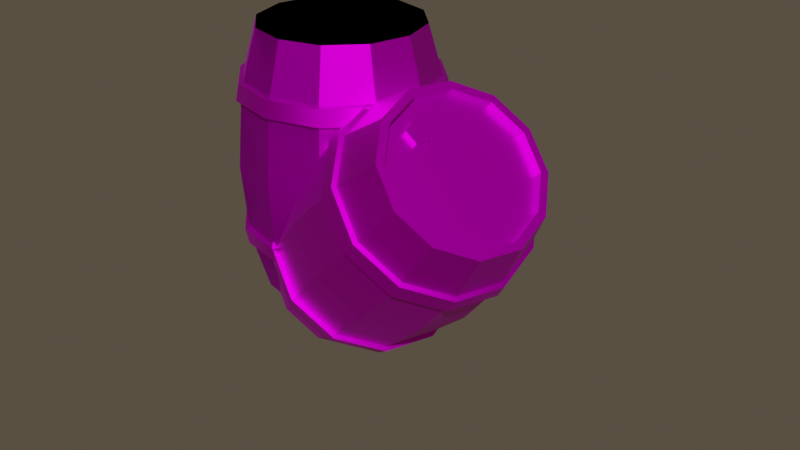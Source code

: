 # Source: barrel.blend  (saved by Blender 3.6.13; exported with 4.5.12 LTS)
import bpy
from mathutils import Matrix  # noqa: F401  (used for matrix-valued properties, if any)

bpy.ops.wm.read_factory_settings(use_empty=True)
scene = bpy.context.scene
scene.name = 'Scene'

# ---- collections
col_collection = bpy.data.collections.new('Collection'); scene.collection.children.link(col_collection)

# ---- images (referenced by path relative to the original .blend; pixels are not part of the script)
import os
ASSET_DIR = os.environ.get("B2B_ASSET_DIR", "")  # directory of the original .blend (textures are referenced by path, not embedded)
HERE = os.path.dirname(os.path.abspath(__file__))  # packed textures are extracted next to this script under _unpacked/

def load_image(name, relpath, width, height, colorspace="sRGB"):
    """Load a texture the original file referenced (path relative to the .blend, or extracted next to this script)."""
    p = next((c for c in (os.path.join(HERE, relpath), os.path.join(ASSET_DIR, relpath)) if relpath and os.path.exists(c)), "")
    if p:
        img = bpy.data.images.load(p, check_existing=True)
        img.name = name
    else:  # same state as the original file: an image datablock whose file is absent (Cycles renders it pink)
        img = bpy.data.images.new(name, width, height)
        img.source = "FILE"
        img.filepath = "//" + (relpath or name)
    img.colorspace_settings.name = colorspace
    return img
img_screenshot_2024_01_27_200926_png = load_image('Screenshot 2024-01-27 200926.png', 'Screenshot 2024-01-27 200926.png', 1024, 1024, 'sRGB')
img_metallic_png = load_image('METALLIC.png', 'METALLIC.png', 1024, 1024, 'sRGB')
img_screenshot_2024_01_27_200926_png_002 = load_image('Screenshot 2024-01-27 200926.png.002', 'Screenshot 2024-01-27 200926.png', 1024, 1024, 'sRGB')
img_metallic_png_002 = load_image('METALLIC.png.002', 'METALLIC.png', 1024, 1024, 'sRGB')
img_screenshot_2024_01_27_200926_png_004 = load_image('Screenshot 2024-01-27 200926.png.004', 'Screenshot 2024-01-27 200926.png', 1024, 1024, 'sRGB')
img_metallic_png_004 = load_image('METALLIC.png.004', 'METALLIC.png', 1024, 1024, 'sRGB')

# ---- materials (node trees are filled in below, after node groups)
mat_material_001 = bpy.data.materials.new('Material.001')
mat_material_001.use_transparent_shadow = False
mat_material_003 = bpy.data.materials.new('Material.003')
mat_material_003.use_transparent_shadow = False
mat_material_005 = bpy.data.materials.new('Material.005')
mat_material_005.use_transparent_shadow = False

# ---- node groups
ng_auto_smooth = bpy.data.node_groups.new('Auto Smooth', 'GeometryNodeTree')
_s = ng_auto_smooth.interface.new_socket(name='Geometry', in_out='OUTPUT', socket_type='NodeSocketGeometry')
_s = ng_auto_smooth.interface.new_socket(name='Geometry', in_out='INPUT', socket_type='NodeSocketGeometry')
_s = ng_auto_smooth.interface.new_socket(name='Angle', in_out='INPUT', socket_type='NodeSocketFloat')
_s.subtype = 'ANGLE'
_s.min_value = 0.0
_s.max_value = 3.142
ng_auto_smooth.is_modifier = True
_N = ng_auto_smooth.nodes; _L = ng_auto_smooth.links
n0 = _N.new('NodeGroupOutput'); n0.name = 'Group Output'; n0.location = (480, -100)
n1 = _N.new('NodeGroupInput'); n1.name = 'Group Input'; n1.location = (-420, -300)
n2 = _N.new('NodeGroupInput'); n2.name = 'Group Input.001'; n2.location = (-60, -100)
n3 = _N.new('GeometryNodeSetShadeSmooth'); n3.name = 'Set Shade Smooth'; n3.location = (120, -100)
n3.domain = 'EDGE'
n4 = _N.new('GeometryNodeSetShadeSmooth'); n4.name = 'Set Shade Smooth.001'; n4.location = (300, -100)
n5 = _N.new('GeometryNodeInputMeshEdgeAngle'); n5.name = 'Edge Angle'; n5.location = (-420, -220)
n6 = _N.new('GeometryNodeInputEdgeSmooth'); n6.name = 'Is Edge Smooth'; n6.location = (-60, -160)
n7 = _N.new('GeometryNodeInputShadeSmooth'); n7.name = 'Is Face Smooth'; n7.location = (-240, -340)
n8 = _N.new('FunctionNodeBooleanMath'); n8.name = 'Boolean Math'; n8.location = (-60, -220)
n9 = _N.new('FunctionNodeCompare'); n9.name = 'Compare'; n9.location = (-240, -180)
n9.operation = 'LESS_EQUAL'
_L.new(n5.outputs[0], n9.inputs[0])
_L.new(n4.outputs[0], n0.inputs[0])
_L.new(n1.outputs[1], n9.inputs[1])
_L.new(n9.outputs[0], n8.inputs[0])
_L.new(n7.outputs[0], n8.inputs[1])
_L.new(n2.outputs[0], n3.inputs[0])
_L.new(n6.outputs[0], n3.inputs[1])
_L.new(n3.outputs[0], n4.inputs[0])
_L.new(n8.outputs[0], n3.inputs[2])
n0.is_active_output = True

# ---- material node trees
mat_material_001.use_nodes = True; mat_material_001.node_tree.nodes.clear()
_N = mat_material_001.node_tree.nodes; _L = mat_material_001.node_tree.links
n0 = _N.new('ShaderNodeBsdfPrincipled'); n0.name = 'Principled BSDF'; n0.location = (10, 300)
n0.distribution = 'GGX'
n0.subsurface_method = 'RANDOM_WALK_SKIN'
n0.inputs[3].default_value = 1.45
n0.inputs[27].default_value = (0.0, 0.0, 0.0, 1.0)
n0.inputs[28].default_value = 1.0
n1 = _N.new('ShaderNodeOutputMaterial'); n1.name = 'Material Output'; n1.location = (300, 300)
n2 = _N.new('ShaderNodeTexImage'); n2.name = 'Image Texture'; n2.location = (-280, 271)
n2.image = img_screenshot_2024_01_27_200926_png
n3 = _N.new('ShaderNodeTexImage'); n3.name = 'Image Texture.001'; n3.location = (-180, 213)
n3.image = img_metallic_png
n4 = _N.new('ShaderNodeTexImage'); n4.name = 'Image Texture.002'; n4.location = (-280, 39)
n5 = _N.new('ShaderNodeTexImage'); n5.name = 'Image Texture.003'; n5.location = (-280, 126)
_L.new(n0.outputs[0], n1.inputs[0])
_L.new(n2.outputs[0], n0.inputs[0])
_L.new(n5.outputs[1], n0.inputs[1])
n1.is_active_output = True
mat_material_003.use_nodes = True; mat_material_003.node_tree.nodes.clear()
_N = mat_material_003.node_tree.nodes; _L = mat_material_003.node_tree.links
n0 = _N.new('ShaderNodeBsdfPrincipled'); n0.name = 'Principled BSDF'; n0.location = (10, 300)
n0.distribution = 'GGX'
n0.subsurface_method = 'RANDOM_WALK_SKIN'
n0.inputs[3].default_value = 1.45
n0.inputs[27].default_value = (0.0, 0.0, 0.0, 1.0)
n0.inputs[28].default_value = 1.0
n1 = _N.new('ShaderNodeOutputMaterial'); n1.name = 'Material Output'; n1.location = (300, 300)
n2 = _N.new('ShaderNodeTexImage'); n2.name = 'Image Texture'; n2.location = (-280, 271)
n2.image = img_screenshot_2024_01_27_200926_png_002
n3 = _N.new('ShaderNodeTexImage'); n3.name = 'Image Texture.001'; n3.location = (-180, 213)
n3.image = img_metallic_png_002
n4 = _N.new('ShaderNodeTexImage'); n4.name = 'Image Texture.002'; n4.location = (-280, 39)
n5 = _N.new('ShaderNodeTexImage'); n5.name = 'Image Texture.003'; n5.location = (-280, 126)
_L.new(n0.outputs[0], n1.inputs[0])
_L.new(n2.outputs[0], n0.inputs[0])
_L.new(n5.outputs[1], n0.inputs[1])
n1.is_active_output = True
mat_material_005.use_nodes = True; mat_material_005.node_tree.nodes.clear()
_N = mat_material_005.node_tree.nodes; _L = mat_material_005.node_tree.links
n0 = _N.new('ShaderNodeBsdfPrincipled'); n0.name = 'Principled BSDF'; n0.location = (10, 300)
n0.distribution = 'GGX'
n0.subsurface_method = 'RANDOM_WALK_SKIN'
n0.inputs[3].default_value = 1.45
n0.inputs[27].default_value = (0.0, 0.0, 0.0, 1.0)
n0.inputs[28].default_value = 1.0
n1 = _N.new('ShaderNodeOutputMaterial'); n1.name = 'Material Output'; n1.location = (300, 300)
n2 = _N.new('ShaderNodeTexImage'); n2.name = 'Image Texture'; n2.location = (-280, 271)
n2.image = img_screenshot_2024_01_27_200926_png_004
n3 = _N.new('ShaderNodeTexImage'); n3.name = 'Image Texture.001'; n3.location = (-180, 213)
n3.image = img_metallic_png_004
n4 = _N.new('ShaderNodeTexImage'); n4.name = 'Image Texture.002'; n4.location = (-280, 39)
n5 = _N.new('ShaderNodeTexImage'); n5.name = 'Image Texture.003'; n5.location = (-280, 126)
_L.new(n0.outputs[0], n1.inputs[0])
_L.new(n2.outputs[0], n0.inputs[0])
_L.new(n5.outputs[1], n0.inputs[1])
n1.is_active_output = True

# ---- world
world_world = bpy.data.worlds.new('World'); scene.world = world_world
world_world.use_nodes = True; world_world.node_tree.nodes.clear()
_N = world_world.node_tree.nodes; _L = world_world.node_tree.links
n0 = _N.new('ShaderNodeOutputWorld'); n0.name = 'World Output'; n0.location = (300, 300)
n1 = _N.new('ShaderNodeBackground'); n1.name = 'Background'; n1.location = (10, 300)
n1.inputs[0].default_value = (0.8, 0.6432, 0.4598, 1.0)
n1.inputs[1].default_value = 0.1
_L.new(n1.outputs[0], n0.inputs[0])
n0.is_active_output = True
world_world.color = (0.05088, 0.05088, 0.05088)
world_world.use_sun_shadow = False
world_world.sun_shadow_jitter_overblur = 0.0

# ---- meshes
me_cylinder = bpy.data.meshes.new('Cylinder')
me_cylinder.from_pydata([(1.589e-07, 27.5, 90.0), (13.75, 23.82, 90.0), (23.82, 13.75, 90.0), (27.5, 1.589e-07, 90.0), (23.82, -13.75, 90.0), (13.75, -23.82, 90.0), (1.589e-07, -27.5, 90.0), (-13.75, -23.82, 90.0), (-23.82, -13.75, 90.0), (-27.5, 1.589e-07, 90.0), (-23.82, 13.75, 90.0), (-13.75, 23.82, 90.0), (2.981e-07, 35.19, 45.0), (-17.44, -30.21, 67.24), (-16.91, -29.28, 72.77), (17.6, 30.48, 45.0), (-30.21, -17.44, 67.24), (30.48, 17.6, 45.0), (-29.28, -16.91, 72.77), (35.19, 6.989e-08, 45.0), (-34.88, 1.315e-07, 67.24), (30.48, -17.6, 45.0), (-33.81, 1.439e-07, 72.77), (17.6, -30.48, 45.0), (-30.21, 17.44, 67.24), (2.981e-07, -35.19, 45.0), (-29.28, 16.91, 72.77), (-17.6, -30.48, 45.0), (1.637e-07, 34.88, 67.24), (-30.48, -17.6, 45.0), (1.443e-07, 33.81, 72.77), (-35.19, 6.989e-08, 45.0), (-17.44, 30.21, 67.24), (-30.48, 17.6, 45.0), (-16.91, 29.28, 72.77), (-17.6, 30.48, 45.0), (-16.15, 27.97, 73.15), (-16.68, 28.89, 66.9), (1.443e-07, 32.29, 73.15), (1.637e-07, 33.36, 66.9), (-27.97, 16.15, 73.15), (-28.89, 16.68, 66.9), (-32.29, 1.439e-07, 73.15), (-33.36, 1.315e-07, 66.9), (-27.97, -16.15, 73.15), (-28.89, -16.68, 66.9), (-16.15, -27.97, 73.15), (-16.68, -28.89, 66.9), (1.443e-07, -32.29, 73.15), (1.637e-07, -33.36, 66.9), (16.15, -27.97, 73.15), (16.68, -28.89, 66.9), (27.97, -16.15, 73.15), (28.89, -16.68, 66.9), (32.29, 1.439e-07, 73.15), (33.36, 1.315e-07, 66.9), (27.97, 16.15, 73.15), (28.89, 16.68, 66.9), (16.15, 27.97, 73.15), (16.68, 28.89, 66.9), (1.443e-07, -33.81, 72.77), (1.637e-07, -34.88, 67.24), (16.91, -29.28, 72.77), (17.44, -30.21, 67.24), (29.28, -16.91, 72.77), (30.21, -17.44, 67.24), (33.81, 1.439e-07, 72.77), (34.88, 1.315e-07, 67.24), (29.28, 16.91, 72.77), (30.21, 17.44, 67.24), (16.91, 29.28, 72.77), (17.44, 30.21, 67.24), (1.589e-07, 27.5, 90.0), (13.75, 23.82, 90.0), (23.82, 13.75, 90.0), (27.5, 1.589e-07, 90.0), (23.82, -13.75, 90.0), (13.75, -23.82, 90.0), (1.589e-07, -27.5, 90.0), (-13.75, -23.82, 90.0), (-23.82, -13.75, 90.0), (-27.5, 1.589e-07, 90.0), (-23.82, 13.75, 90.0), (-13.75, 23.82, 90.0), (1.589e-07, 27.5, 90.0), (13.75, 23.82, 90.0), (23.82, 13.75, 90.0), (27.5, 1.589e-07, 90.0), (23.82, -13.75, 90.0), (13.75, -23.82, 90.0), (1.589e-07, -27.5, 90.0), (-13.75, -23.82, 90.0), (-23.82, -13.75, 90.0), (-27.5, 1.589e-07, 90.0), (-23.82, 13.75, 90.0), (-13.75, 23.82, 90.0), (1.589e-07, 27.5, 90.0), (13.75, 23.82, 90.0), (23.82, 13.75, 90.0), (27.5, 1.589e-07, 90.0), (23.82, -13.75, 90.0), (13.75, -23.82, 90.0), (1.589e-07, -27.5, 90.0), (-13.75, -23.82, 90.0), (-23.82, -13.75, 90.0), (-27.5, 1.589e-07, 90.0), (-23.82, 13.75, 90.0), (-13.75, 23.82, 90.0), (1.589e-07, 27.5, 0.0), (13.75, 23.82, 0.0), (23.82, 13.75, 0.0), (27.5, 1.589e-07, 0.0), (23.82, -13.75, 0.0), (13.75, -23.82, 0.0), (1.589e-07, -27.5, 0.0), (-13.75, -23.82, 0.0), (-23.82, -13.75, 0.0), (-27.5, 1.589e-07, 0.0), (-23.82, 13.75, 0.0), (-13.75, 23.82, 0.0), (-17.44, -30.21, 22.76), (-16.91, -29.28, 17.23), (-30.21, -17.44, 22.76), (-29.28, -16.91, 17.23), (-34.88, 1.315e-07, 22.76), (-33.81, 1.439e-07, 17.23), (-30.21, 17.44, 22.76), (-29.28, 16.91, 17.23), (1.637e-07, 34.88, 22.76), (1.443e-07, 33.81, 17.23), (-17.44, 30.21, 22.76), (-16.91, 29.28, 17.23), (-16.15, 27.97, 16.85), (-16.68, 28.89, 23.1), (1.443e-07, 32.29, 16.85), (1.637e-07, 33.36, 23.1), (-27.97, 16.15, 16.85), (-28.89, 16.68, 23.1), (-32.29, 1.439e-07, 16.85), (-33.36, 1.315e-07, 23.1), (-27.97, -16.15, 16.85), (-28.89, -16.68, 23.1), (-16.15, -27.97, 16.85), (-16.68, -28.89, 23.1), (1.443e-07, -32.29, 16.85), (1.637e-07, -33.36, 23.1), (16.15, -27.97, 16.85), (16.68, -28.89, 23.1), (27.97, -16.15, 16.85), (28.89, -16.68, 23.1), (32.29, 1.439e-07, 16.85), (33.36, 1.315e-07, 23.1), (27.97, 16.15, 16.85), (28.89, 16.68, 23.1), (16.15, 27.97, 16.85), (16.68, 28.89, 23.1), (1.443e-07, -33.81, 17.23), (1.637e-07, -34.88, 22.76), (16.91, -29.28, 17.23), (17.44, -30.21, 22.76), (29.28, -16.91, 17.23), (30.21, -17.44, 22.76), (33.81, 1.439e-07, 17.23), (34.88, 1.315e-07, 22.76), (29.28, 16.91, 17.23), (30.21, 17.44, 22.76), (16.91, 29.28, 17.23), (17.44, 30.21, 22.76), (1.589e-07, 27.5, 0.0), (13.75, 23.82, 0.0), (23.82, 13.75, 0.0), (27.5, 1.589e-07, 0.0), (23.82, -13.75, 0.0), (13.75, -23.82, 0.0), (1.589e-07, -27.5, 0.0), (-13.75, -23.82, 0.0), (-23.82, -13.75, 0.0), (-27.5, 1.589e-07, 0.0), (-23.82, 13.75, 0.0), (-13.75, 23.82, 0.0), (1.589e-07, 27.5, 0.0), (13.75, 23.82, 0.0), (23.82, 13.75, 0.0), (27.5, 1.589e-07, 0.0), (23.82, -13.75, 0.0), (13.75, -23.82, 0.0), (1.589e-07, -27.5, 0.0), (-13.75, -23.82, 0.0), (-23.82, -13.75, 0.0), (-27.5, 1.589e-07, 0.0), (-23.82, 13.75, 0.0), (-13.75, 23.82, 0.0), (1.589e-07, 27.5, 0.0), (13.75, 23.82, 0.0), (23.82, 13.75, 0.0), (27.5, 1.589e-07, 0.0), (23.82, -13.75, 0.0), (13.75, -23.82, 0.0), (1.589e-07, -27.5, 0.0), (-13.75, -23.82, 0.0), (-23.82, -13.75, 0.0), (-27.5, 1.589e-07, 0.0), (-23.82, 13.75, 0.0), (-13.75, 23.82, 0.0), (21.51, -12.42, 2.647), (12.42, -21.51, 2.647), (1.436e-07, -24.84, 2.647), (-12.42, -21.51, 2.647), (-21.51, -12.42, 2.647)], [], [(28, 30, 70, 71), (44, 42, 22, 18), (51, 53, 65, 63), (36, 38, 30, 34), (58, 56, 68, 70), (43, 45, 16, 20), (50, 48, 60, 62), (57, 59, 71, 69), (42, 40, 26, 22), (49, 51, 63, 61), (56, 54, 66, 68), (41, 43, 20, 24), (59, 39, 28, 71), (32, 34, 30, 28), (24, 26, 34, 32), (20, 22, 26, 24), (16, 18, 22, 20), (13, 14, 18, 16), (61, 60, 14, 13), (63, 62, 60, 61), (65, 64, 62, 63), (67, 66, 64, 65), (69, 68, 66, 67), (71, 70, 68, 69), (36, 11, 0, 38), (33, 41, 37, 35), (38, 0, 1, 58), (35, 37, 39, 12), (40, 10, 11, 36), (31, 43, 41, 33), (42, 9, 10, 40), (29, 45, 43, 31), (44, 8, 9, 42), (27, 47, 45, 29), (46, 7, 8, 44), (25, 49, 47, 27), (48, 6, 7, 46), (23, 51, 49, 25), (50, 5, 6, 48), (21, 53, 51, 23), (52, 4, 5, 50), (19, 55, 53, 21), (54, 3, 4, 52), (17, 57, 55, 19), (56, 2, 3, 54), (15, 59, 57, 17), (58, 1, 2, 56), (12, 39, 59, 15), (48, 46, 14, 60), (37, 41, 24, 32), (52, 50, 62, 64), (45, 47, 13, 16), (38, 58, 70, 30), (53, 55, 67, 65), (46, 44, 18, 14), (39, 37, 32, 28), (54, 52, 64, 66), (47, 49, 61, 13), (40, 36, 34, 26), (55, 57, 69, 67), (6, 5, 77, 78), (3, 2, 74, 75), (10, 9, 81, 82), (7, 6, 78, 79), (4, 3, 75, 76), (11, 10, 82, 83), (1, 0, 72, 73), (8, 7, 79, 80), (5, 4, 76, 77), (0, 11, 83, 72), (2, 1, 73, 74), (9, 8, 80, 81), (83, 82, 94, 95), (73, 72, 84, 85), (80, 79, 91, 92), (77, 76, 88, 89), (72, 83, 95, 84), (74, 73, 85, 86), (81, 80, 92, 93), (78, 77, 89, 90), (75, 74, 86, 87), (82, 81, 93, 94), (79, 78, 90, 91), (76, 75, 87, 88), (88, 87, 99, 100), (95, 94, 106, 107), (85, 84, 96, 97), (92, 91, 103, 104), (89, 88, 100, 101), (84, 95, 107, 96), (86, 85, 97, 98), (93, 92, 104, 105), (90, 89, 101, 102), (87, 86, 98, 99), (94, 93, 105, 106), (91, 90, 102, 103), (97, 101, 100, 98), (102, 96, 107, 103), (96, 102, 101, 97), (104, 106, 105), (98, 100, 99), (103, 107, 106, 104), (128, 167, 166, 129), (140, 123, 125, 138), (147, 159, 161, 149), (132, 131, 129, 134), (154, 166, 164, 152), (139, 124, 122, 141), (146, 158, 156, 144), (153, 165, 167, 155), (138, 125, 127, 136), (145, 157, 159, 147), (152, 164, 162, 150), (137, 126, 124, 139), (155, 167, 128, 135), (130, 128, 129, 131), (126, 130, 131, 127), (124, 126, 127, 125), (122, 124, 125, 123), (120, 122, 123, 121), (157, 120, 121, 156), (159, 157, 156, 158), (161, 159, 158, 160), (163, 161, 160, 162), (165, 163, 162, 164), (167, 165, 164, 166), (132, 134, 108, 119), (33, 35, 133, 137), (134, 154, 109, 108), (35, 12, 135, 133), (136, 132, 119, 118), (31, 33, 137, 139), (138, 136, 118, 117), (29, 31, 139, 141), (140, 138, 117, 116), (27, 29, 141, 143), (142, 140, 116, 115), (25, 27, 143, 145), (144, 142, 115, 114), (23, 25, 145, 147), (146, 144, 114, 113), (21, 23, 147, 149), (148, 146, 113, 112), (19, 21, 149, 151), (150, 148, 112, 111), (17, 19, 151, 153), (152, 150, 111, 110), (15, 17, 153, 155), (154, 152, 110, 109), (12, 15, 155, 135), (144, 156, 121, 142), (133, 130, 126, 137), (148, 160, 158, 146), (141, 122, 120, 143), (134, 129, 166, 154), (149, 161, 163, 151), (142, 121, 123, 140), (135, 128, 130, 133), (150, 162, 160, 148), (143, 120, 157, 145), (136, 127, 131, 132), (151, 163, 165, 153), (114, 174, 173, 113), (111, 171, 170, 110), (118, 178, 177, 117), (115, 175, 174, 114), (112, 172, 171, 111), (119, 179, 178, 118), (109, 169, 168, 108), (116, 176, 175, 115), (113, 173, 172, 112), (108, 168, 179, 119), (110, 170, 169, 109), (117, 177, 176, 116), (179, 191, 190, 178), (169, 181, 180, 168), (176, 188, 187, 175), (173, 185, 184, 172), (168, 180, 191, 179), (170, 182, 181, 169), (177, 189, 188, 176), (174, 186, 185, 173), (171, 183, 182, 170), (178, 190, 189, 177), (175, 187, 186, 174), (172, 184, 183, 171), (184, 196, 195, 183), (191, 203, 202, 190), (181, 193, 192, 180), (188, 200, 199, 187), (185, 197, 196, 184), (180, 192, 203, 191), (182, 194, 193, 181), (189, 201, 200, 188), (186, 198, 197, 185), (183, 195, 194, 182), (190, 202, 201, 189), (187, 199, 198, 186), (197, 205, 204, 196), (200, 201, 208), (198, 206, 205, 197), (199, 207, 206, 198), (196, 204, 195), (200, 208, 207, 199), (193, 205, 206, 192), (203, 207, 208, 202), (192, 206, 207, 203), (194, 204, 205, 193), (195, 204, 194), (202, 208, 201)])
me_cylinder.polygons.foreach_set('use_smooth', [True] * 210)
_k = set([(0, 38), (1, 58), (2, 56), (3, 54), (4, 52), (5, 50), (6, 48), (7, 46), (8, 44), (9, 42), (10, 40), (11, 36), (12, 39), (12, 135), (15, 59), (15, 155), (17, 57), (17, 153), (19, 55), (19, 151), (21, 53), (21, 149), (23, 51), (23, 147), (25, 49), (25, 145), (27, 47), (27, 143), (29, 45), (29, 141), (31, 43), (31, 139), (33, 41), (33, 137), (35, 37), (35, 133), (108, 134), (109, 154), (110, 152), (111, 150), (112, 148), (113, 146), (114, 144), (115, 142), (116, 140), (117, 138), (118, 136), (119, 132), (195, 204), (196, 204), (197, 205), (198, 206), (199, 207), (200, 208), (201, 208)])
me_cylinder.attributes.new('sharp_edge', 'BOOLEAN', 'EDGE').data.foreach_set('value', [ (min(e.vertices), max(e.vertices)) in _k for e in me_cylinder.edges])
_uv = me_cylinder.uv_layers.new(name='UVMap')
_uv.uv.foreach_set('vector', [0.9974, 0.864, 0.9974, 0.8928, 0.9207, 0.8928, 0.9207, 0.864, 0.373, 0.9014, 0.2888, 0.9014, 0.2888, 0.8928, 0.373, 0.8928, 0.6147, 0.8553, 0.6952, 0.8553, 0.6952, 0.864, 0.6147, 0.864, 0.1035, 0.9014, 0.001238, 0.9014, 0.001238, 0.8928, 0.1035, 0.8928, 0.9207, 0.9014, 0.8428, 0.9014, 0.8428, 0.8928, 0.9207, 0.8928, 0.2888, 0.8553, 0.373, 0.8553, 0.373, 0.864, 0.2888, 0.864, 0.6147, 0.9014, 0.5353, 0.9014, 0.5353, 0.8928, 0.6147, 0.8928, 0.8428, 0.8553, 0.9207, 0.8553, 0.9207, 0.864, 0.8428, 0.864, 0.2888, 0.9014, 0.1986, 0.9014, 0.1986, 0.8928, 0.2888, 0.8928, 0.5353, 0.8553, 0.6147, 0.8553, 0.6147, 0.864, 0.5353, 0.864, 0.8428, 0.9014, 0.7669, 0.9014, 0.7669, 0.8928, 0.8428, 0.8928, 0.1986, 0.8553, 0.2888, 0.8553, 0.2888, 0.864, 0.1986, 0.864, 0.9207, 0.8553, 0.9974, 0.8553, 0.9974, 0.864, 0.9207, 0.864, 0.1035, 0.864, 0.1035, 0.8928, 0.001238, 0.8928, 0.001238, 0.864, 0.1986, 0.864, 0.1986, 0.8928, 0.1035, 0.8928, 0.1035, 0.864, 0.2888, 0.864, 0.2888, 0.8928, 0.1986, 0.8928, 0.1986, 0.864, 0.373, 0.864, 0.373, 0.8928, 0.2888, 0.8928, 0.2888, 0.864, 0.4594, 0.864, 0.4594, 0.8928, 0.373, 0.8928, 0.373, 0.864, 0.5353, 0.864, 0.5353, 0.8928, 0.4594, 0.8928, 0.4594, 0.864, 0.6147, 0.864, 0.6147, 0.8928, 0.5353, 0.8928, 0.5353, 0.864, 0.6952, 0.864, 0.6952, 0.8928, 0.6147, 0.8928, 0.6147, 0.864, 0.7669, 0.864, 0.7669, 0.8928, 0.6952, 0.8928, 0.6952, 0.864, 0.8428, 0.864, 0.8428, 0.8928, 0.7669, 0.8928, 0.7669, 0.864, 0.9207, 0.864, 0.9207, 0.8928, 0.8428, 0.8928, 0.8428, 0.864, 0.1035, 0.9014, 0.1035, 0.9932, 0.001238, 0.9932, 0.001238, 0.9014, 0.1986, 0.745, 0.1986, 0.8553, 0.1035, 0.8553, 0.1035, 0.7449, 0.9974, 0.9014, 0.9974, 0.9932, 0.9207, 0.9932, 0.9207, 0.9014, 0.1035, 0.7449, 0.1035, 0.8553, 0.001238, 0.8553, 0.001238, 0.7449, 0.1986, 0.9014, 0.1986, 0.9932, 0.1035, 0.9932, 0.1035, 0.9014, 0.2888, 0.745, 0.2888, 0.8553, 0.1986, 0.8553, 0.1986, 0.745, 0.2888, 0.9014, 0.2888, 0.9932, 0.1986, 0.9932, 0.1986, 0.9014, 0.373, 0.745, 0.373, 0.8553, 0.2888, 0.8553, 0.2888, 0.745, 0.373, 0.9014, 0.373, 0.9932, 0.2888, 0.9932, 0.2888, 0.9014, 0.4594, 0.7451, 0.4594, 0.8553, 0.373, 0.8553, 0.373, 0.745, 0.4594, 0.9014, 0.4594, 0.9932, 0.373, 0.9932, 0.373, 0.9014, 0.5353, 0.7451, 0.5353, 0.8553, 0.4594, 0.8553, 0.4594, 0.7451, 0.5353, 0.9014, 0.5347, 0.9932, 0.4594, 0.9932, 0.4594, 0.9014, 0.6147, 0.7451, 0.6147, 0.8553, 0.5353, 0.8553, 0.5353, 0.7451, 0.6147, 0.9014, 0.6147, 0.9932, 0.5347, 0.9932, 0.5353, 0.9014, 0.6952, 0.7451, 0.6952, 0.8553, 0.6147, 0.8553, 0.6147, 0.7451, 0.6952, 0.9014, 0.6952, 0.9932, 0.6147, 0.9932, 0.6147, 0.9014, 0.7669, 0.7452, 0.7669, 0.8553, 0.6952, 0.8553, 0.6952, 0.7451, 0.7669, 0.9014, 0.7669, 0.9932, 0.6952, 0.9932, 0.6952, 0.9014, 0.8428, 0.7452, 0.8428, 0.8553, 0.7669, 0.8553, 0.7669, 0.7452, 0.8428, 0.9014, 0.8428, 0.9932, 0.7669, 0.9932, 0.7669, 0.9014, 0.9207, 0.7452, 0.9207, 0.8553, 0.8428, 0.8553, 0.8428, 0.7452, 0.9207, 0.9014, 0.9207, 0.9932, 0.8428, 0.9932, 0.8428, 0.9014, 0.9974, 0.7452, 0.9974, 0.8553, 0.9207, 0.8553, 0.9207, 0.7452, 0.5353, 0.9014, 0.4594, 0.9014, 0.4594, 0.8928, 0.5353, 0.8928, 0.1035, 0.8553, 0.1986, 0.8553, 0.1986, 0.864, 0.1035, 0.864, 0.6952, 0.9014, 0.6147, 0.9014, 0.6147, 0.8928, 0.6952, 0.8928, 0.373, 0.8553, 0.4594, 0.8553, 0.4594, 0.864, 0.373, 0.864, 0.9974, 0.9014, 0.9207, 0.9014, 0.9207, 0.8928, 0.9974, 0.8928, 0.6952, 0.8553, 0.7669, 0.8553, 0.7669, 0.864, 0.6952, 0.864, 0.4594, 0.9014, 0.373, 0.9014, 0.373, 0.8928, 0.4594, 0.8928, 0.001238, 0.8553, 0.1035, 0.8553, 0.1035, 0.864, 0.001238, 0.864, 0.7669, 0.9014, 0.6952, 0.9014, 0.6952, 0.8928, 0.7669, 0.8928, 0.4594, 0.8553, 0.5353, 0.8553, 0.5353, 0.864, 0.4594, 0.864, 0.1986, 0.9014, 0.1035, 0.9014, 0.1035, 0.8928, 0.1986, 0.8928, 0.7669, 0.8553, 0.8428, 0.8553, 0.8428, 0.864, 0.7669, 0.864, 0.5347, 0.9932, 0.6147, 0.9932, 0.6147, 0.9933, 0.5348, 0.9933, 0.7669, 0.9932, 0.8428, 0.9932, 0.8428, 0.9933, 0.7669, 0.9933, 0.1986, 0.9932, 0.2888, 0.9932, 0.2888, 0.9933, 0.1986, 0.9933, 0.4594, 0.9932, 0.5347, 0.9932, 0.5348, 0.9933, 0.4594, 0.9933, 0.6952, 0.9932, 0.7669, 0.9932, 0.7669, 0.9933, 0.6952, 0.9933, 0.1035, 0.9932, 0.1986, 0.9932, 0.1986, 0.9933, 0.1035, 0.9933, 0.9207, 0.9932, 0.9974, 0.9932, 0.9974, 0.9933, 0.9207, 0.9933, 0.373, 0.9932, 0.4594, 0.9932, 0.4594, 0.9933, 0.373, 0.9933, 0.6147, 0.9932, 0.6952, 0.9932, 0.6952, 0.9933, 0.6147, 0.9933, 0.001238, 0.9932, 0.1035, 0.9932, 0.1035, 0.9933, 0.001238, 0.9933, 0.8428, 0.9932, 0.9207, 0.9932, 0.9207, 0.9933, 0.8428, 0.9933, 0.2888, 0.9932, 0.373, 0.9932, 0.373, 0.9933, 0.2888, 0.9933, 0.1035, 0.9933, 0.1986, 0.9933, 0.1986, 0.9934, 0.1035, 0.9934, 0.9207, 0.9933, 0.9974, 0.9933, 0.9974, 0.9934, 0.9207, 0.9934, 0.373, 0.9933, 0.4594, 0.9933, 0.4594, 0.9934, 0.373, 0.9934, 0.6147, 0.9933, 0.6952, 0.9933, 0.6952, 0.9934, 0.6147, 0.9934, 0.001238, 0.9933, 0.1035, 0.9933, 0.1035, 0.9934, 0.001238, 0.9934, 0.8428, 0.9933, 0.9207, 0.9933, 0.9207, 0.9934, 0.8428, 0.9934, 0.2888, 0.9933, 0.373, 0.9933, 0.373, 0.9934, 0.2888, 0.9934, 0.5348, 0.9933, 0.6147, 0.9933, 0.6147, 0.9934, 0.5348, 0.9934, 0.7669, 0.9933, 0.8428, 0.9933, 0.8428, 0.9934, 0.7669, 0.9934, 0.1986, 0.9933, 0.2888, 0.9933, 0.2888, 0.9934, 0.1986, 0.9934, 0.4594, 0.9933, 0.5348, 0.9933, 0.5348, 0.9934, 0.4594, 0.9934, 0.6952, 0.9933, 0.7669, 0.9933, 0.7669, 0.9934, 0.6952, 0.9934, 0.6952, 0.9934, 0.7669, 0.9934, 0.7669, 0.9934, 0.6952, 0.9934, 0.1035, 0.9934, 0.1986, 0.9934, 0.1986, 0.9934, 0.1035, 0.9934, 0.9207, 0.9934, 0.9974, 0.9934, 0.9974, 0.9934, 0.9207, 0.9934, 0.373, 0.9934, 0.4594, 0.9934, 0.4594, 0.9934, 0.373, 0.9934, 0.6147, 0.9934, 0.6952, 0.9934, 0.6952, 0.9934, 0.6147, 0.9934, 0.001238, 0.9934, 0.1035, 0.9934, 0.1035, 0.9934, 0.001238, 0.9934, 0.8428, 0.9934, 0.9207, 0.9934, 0.9207, 0.9934, 0.8428, 0.9934, 0.2888, 0.9934, 0.373, 0.9934, 0.373, 0.9934, 0.2888, 0.9934, 0.5348, 0.9934, 0.6147, 0.9934, 0.6147, 0.9934, 0.5349, 0.9934, 0.7669, 0.9934, 0.8428, 0.9934, 0.8428, 0.9934, 0.7669, 0.9934, 0.1986, 0.9934, 0.2888, 0.9934, 0.2888, 0.9934, 0.1986, 0.9934, 0.4594, 0.9934, 0.5348, 0.9934, 0.5349, 0.9934, 0.4594, 0.9934, 0.02385, 0.4072, 0.3022, 0.409, 0.2464, 0.4721, 0.08078, 0.4715, 0.3288, 0.3291, 0.0003771, 0.3279, 0.02435, 0.2463, 0.3024, 0.2474, 0.0003795, 0.3278, 0.3288, 0.3291, 0.3022, 0.409, 0.02385, 0.4072, 0.2484, 0.1855, 0.08278, 0.1849, 0.1657, 0.1611, 0.08078, 0.4715, 0.2464, 0.4721, 0.1634, 0.4959, 0.3024, 0.2474, 0.02435, 0.2463, 0.08278, 0.1849, 0.2484, 0.1855, 0.9974, 0.6332, 0.9207, 0.6332, 0.9207, 0.6044, 0.9974, 0.6044, 0.373, 0.5958, 0.373, 0.6044, 0.2888, 0.6044, 0.2888, 0.5958, 0.6147, 0.6419, 0.6147, 0.6332, 0.6952, 0.6332, 0.6952, 0.6419, 0.1035, 0.5958, 0.1035, 0.6044, 0.001238, 0.6044, 0.001238, 0.5958, 0.9207, 0.5958, 0.9207, 0.6044, 0.8428, 0.6044, 0.8428, 0.5958, 0.2888, 0.6419, 0.2888, 0.6332, 0.373, 0.6332, 0.373, 0.6419, 0.6147, 0.5958, 0.6147, 0.6044, 0.5354, 0.6044, 0.5354, 0.5958, 0.8428, 0.6419, 0.8428, 0.6332, 0.9207, 0.6332, 0.9207, 0.6419, 0.2888, 0.5958, 0.2888, 0.6044, 0.1986, 0.6044, 0.1986, 0.5958, 0.5353, 0.6419, 0.5353, 0.6332, 0.6147, 0.6332, 0.6147, 0.6419, 0.8428, 0.5958, 0.8428, 0.6044, 0.7669, 0.6044, 0.7669, 0.5958, 0.1986, 0.6419, 0.1986, 0.6332, 0.2888, 0.6332, 0.2888, 0.6419, 0.9207, 0.6419, 0.9207, 0.6332, 0.9974, 0.6332, 0.9974, 0.6419, 0.1035, 0.6332, 0.001238, 0.6332, 0.001238, 0.6044, 0.1035, 0.6044, 0.1986, 0.6332, 0.1035, 0.6332, 0.1035, 0.6044, 0.1986, 0.6044, 0.2888, 0.6332, 0.1986, 0.6332, 0.1986, 0.6044, 0.2888, 0.6044, 0.373, 0.6332, 0.2888, 0.6332, 0.2888, 0.6044, 0.373, 0.6044, 0.4594, 0.6332, 0.373, 0.6332, 0.373, 0.6044, 0.4594, 0.6044, 0.5353, 0.6332, 0.4594, 0.6332, 0.4594, 0.6044, 0.5354, 0.6044, 0.6147, 0.6332, 0.5353, 0.6332, 0.5354, 0.6044, 0.6147, 0.6044, 0.6952, 0.6332, 0.6147, 0.6332, 0.6147, 0.6044, 0.6952, 0.6044, 0.7669, 0.6332, 0.6952, 0.6332, 0.6952, 0.6044, 0.7669, 0.6044, 0.8428, 0.6332, 0.7669, 0.6332, 0.7669, 0.6044, 0.8428, 0.6044, 0.9207, 0.6332, 0.8428, 0.6332, 0.8428, 0.6044, 0.9207, 0.6044, 0.1035, 0.5958, 0.001238, 0.5958, 0.001238, 0.4969, 0.1035, 0.4969, 0.1986, 0.745, 0.1035, 0.7449, 0.1035, 0.6419, 0.1986, 0.6419, 0.9974, 0.5958, 0.9207, 0.5958, 0.9207, 0.4969, 0.9974, 0.4969, 0.1035, 0.7449, 0.001238, 0.7449, 0.001238, 0.6419, 0.1035, 0.6419, 0.1986, 0.5958, 0.1035, 0.5958, 0.1035, 0.4969, 0.1986, 0.4969, 0.2888, 0.745, 0.1986, 0.745, 0.1986, 0.6419, 0.2888, 0.6419, 0.2888, 0.5958, 0.1986, 0.5958, 0.1986, 0.4969, 0.2888, 0.4969, 0.373, 0.745, 0.2888, 0.745, 0.2888, 0.6419, 0.373, 0.6419, 0.373, 0.5958, 0.2888, 0.5958, 0.2888, 0.4969, 0.373, 0.4969, 0.4594, 0.7451, 0.373, 0.745, 0.373, 0.6419, 0.4594, 0.6419, 0.4594, 0.5958, 0.373, 0.5958, 0.373, 0.4969, 0.4594, 0.4969, 0.5353, 0.7451, 0.4594, 0.7451, 0.4594, 0.6419, 0.5353, 0.6419, 0.5354, 0.5958, 0.4594, 0.5958, 0.4594, 0.4969, 0.5349, 0.4969, 0.6147, 0.7451, 0.5353, 0.7451, 0.5353, 0.6419, 0.6147, 0.6419, 0.6147, 0.5958, 0.5354, 0.5958, 0.5349, 0.4969, 0.6147, 0.4969, 0.6952, 0.7451, 0.6147, 0.7451, 0.6147, 0.6419, 0.6952, 0.6419, 0.6952, 0.5958, 0.6147, 0.5958, 0.6147, 0.4969, 0.6952, 0.4969, 0.7669, 0.7452, 0.6952, 0.7451, 0.6952, 0.6419, 0.7669, 0.6419, 0.7669, 0.5958, 0.6952, 0.5958, 0.6952, 0.4969, 0.7669, 0.4969, 0.8428, 0.7452, 0.7669, 0.7452, 0.7669, 0.6419, 0.8428, 0.6419, 0.8428, 0.5958, 0.7669, 0.5958, 0.7669, 0.4969, 0.8428, 0.4969, 0.9207, 0.7452, 0.8428, 0.7452, 0.8428, 0.6419, 0.9207, 0.6419, 0.9207, 0.5958, 0.8428, 0.5958, 0.8428, 0.4969, 0.9207, 0.4969, 0.9974, 0.7452, 0.9207, 0.7452, 0.9207, 0.6419, 0.9974, 0.6419, 0.5354, 0.5958, 0.5354, 0.6044, 0.4594, 0.6044, 0.4594, 0.5958, 0.1035, 0.6419, 0.1035, 0.6332, 0.1986, 0.6332, 0.1986, 0.6419, 0.6952, 0.5958, 0.6952, 0.6044, 0.6147, 0.6044, 0.6147, 0.5958, 0.373, 0.6419, 0.373, 0.6332, 0.4594, 0.6332, 0.4594, 0.6419, 0.9974, 0.5958, 0.9974, 0.6044, 0.9207, 0.6044, 0.9207, 0.5958, 0.6952, 0.6419, 0.6952, 0.6332, 0.7669, 0.6332, 0.7669, 0.6419, 0.4594, 0.5958, 0.4594, 0.6044, 0.373, 0.6044, 0.373, 0.5958, 0.001238, 0.6419, 0.001238, 0.6332, 0.1035, 0.6332, 0.1035, 0.6419, 0.7669, 0.5958, 0.7669, 0.6044, 0.6952, 0.6044, 0.6952, 0.5958, 0.4594, 0.6419, 0.4594, 0.6332, 0.5353, 0.6332, 0.5353, 0.6419, 0.1986, 0.5958, 0.1986, 0.6044, 0.1035, 0.6044, 0.1035, 0.5958, 0.7669, 0.6419, 0.7669, 0.6332, 0.8428, 0.6332, 0.8428, 0.6419, 0.5349, 0.4969, 0.5349, 0.4968, 0.6147, 0.4968, 0.6147, 0.4969, 0.7669, 0.4969, 0.7669, 0.4968, 0.8428, 0.4968, 0.8428, 0.4969, 0.1986, 0.4969, 0.1986, 0.4968, 0.2888, 0.4968, 0.2888, 0.4969, 0.4594, 0.4969, 0.4594, 0.4968, 0.5349, 0.4968, 0.5349, 0.4969, 0.6952, 0.4969, 0.6952, 0.4968, 0.7669, 0.4968, 0.7669, 0.4969, 0.1035, 0.4969, 0.1035, 0.4968, 0.1986, 0.4968, 0.1986, 0.4969, 0.9207, 0.4969, 0.9207, 0.4968, 0.9974, 0.4968, 0.9974, 0.4969, 0.373, 0.4969, 0.373, 0.4968, 0.4594, 0.4968, 0.4594, 0.4969, 0.6147, 0.4969, 0.6147, 0.4968, 0.6952, 0.4968, 0.6952, 0.4969, 0.001238, 0.4969, 0.001238, 0.4968, 0.1035, 0.4968, 0.1035, 0.4969, 0.8428, 0.4969, 0.8428, 0.4968, 0.9207, 0.4968, 0.9207, 0.4969, 0.2888, 0.4969, 0.2888, 0.4968, 0.373, 0.4968, 0.373, 0.4969, 0.1035, 0.4968, 0.1035, 0.4967, 0.1986, 0.4967, 0.1986, 0.4968, 0.9207, 0.4968, 0.9207, 0.4967, 0.9974, 0.4967, 0.9974, 0.4968, 0.373, 0.4968, 0.373, 0.4967, 0.4594, 0.4967, 0.4594, 0.4968, 0.6147, 0.4968, 0.6147, 0.4967, 0.6952, 0.4967, 0.6952, 0.4968, 0.001238, 0.4968, 0.001238, 0.4967, 0.1035, 0.4967, 0.1035, 0.4968, 0.8428, 0.4968, 0.8428, 0.4967, 0.9207, 0.4967, 0.9207, 0.4968, 0.2888, 0.4968, 0.2888, 0.4967, 0.373, 0.4967, 0.373, 0.4968, 0.5349, 0.4968, 0.5349, 0.4967, 0.6147, 0.4967, 0.6147, 0.4968, 0.7669, 0.4968, 0.7669, 0.4967, 0.8428, 0.4967, 0.8428, 0.4968, 0.1986, 0.4968, 0.1986, 0.4967, 0.2888, 0.4967, 0.2888, 0.4968, 0.4594, 0.4968, 0.4594, 0.4967, 0.5349, 0.4967, 0.5349, 0.4968, 0.6952, 0.4968, 0.6952, 0.4967, 0.7669, 0.4967, 0.7669, 0.4968, 0.6952, 0.4967, 0.6952, 0.4966, 0.7669, 0.4966, 0.7669, 0.4967, 0.1035, 0.4967, 0.1035, 0.4966, 0.1986, 0.4966, 0.1986, 0.4967, 0.9207, 0.4967, 0.9207, 0.4966, 0.9974, 0.4966, 0.9974, 0.4967, 0.373, 0.4967, 0.373, 0.4966, 0.4594, 0.4966, 0.4594, 0.4967, 0.6147, 0.4967, 0.6147, 0.4966, 0.6952, 0.4966, 0.6952, 0.4967, 0.001238, 0.4967, 0.001238, 0.4966, 0.1035, 0.4966, 0.1035, 0.4967, 0.8428, 0.4967, 0.8428, 0.4966, 0.9207, 0.4966, 0.9207, 0.4967, 0.2888, 0.4967, 0.2888, 0.4966, 0.373, 0.4966, 0.373, 0.4967, 0.5349, 0.4967, 0.5349, 0.4966, 0.6147, 0.4966, 0.6147, 0.4967, 0.7669, 0.4967, 0.7669, 0.4966, 0.8428, 0.4966, 0.8428, 0.4967, 0.1986, 0.4967, 0.1986, 0.4966, 0.2888, 0.4966, 0.2888, 0.4967, 0.4594, 0.4967, 0.4594, 0.4966, 0.5349, 0.4966, 0.5349, 0.4967, 0.3588, 0.4056, 0.3934, 0.3861, 0.4363, 0.4334, 0.4176, 0.4665, 0.4168, 0.1805, 0.5002, 0.1593, 0.4392, 0.2179, 0.3379, 0.3235, 0.368, 0.3237, 0.3934, 0.3861, 0.3588, 0.4056, 0.3603, 0.2417, 0.3916, 0.2615, 0.368, 0.3237, 0.3379, 0.3235, 0.4176, 0.4665, 0.4363, 0.4334, 0.4997, 0.4908, 0.4168, 0.1805, 0.4392, 0.2179, 0.3916, 0.2615, 0.3603, 0.2417, 0.642, 0.4071, 0.3934, 0.3861, 0.368, 0.3237, 0.6644, 0.3253, 0.6434, 0.2433, 0.3916, 0.2615, 0.4392, 0.2179, 0.5847, 0.1824, 0.6644, 0.3254, 0.368, 0.3237, 0.3916, 0.2615, 0.6434, 0.2433, 0.5822, 0.4673, 0.4363, 0.4334, 0.3934, 0.3861, 0.642, 0.4071, 0.4997, 0.4908, 0.4363, 0.4334, 0.5822, 0.4673, 0.5847, 0.1824, 0.4392, 0.2179, 0.5002, 0.1593])
me_cylinder.materials.append(mat_material_001)
me_cylinder.update()
me_cylinder_001 = bpy.data.meshes.new('Cylinder.001')
me_cylinder_001.from_pydata([(1.589e-07, 27.5, 90.0), (13.75, 23.82, 90.0), (23.82, 13.75, 90.0), (27.5, 1.589e-07, 90.0), (23.82, -13.75, 90.0), (13.75, -23.82, 90.0), (1.589e-07, -27.5, 90.0), (-13.75, -23.82, 90.0), (-23.82, -13.75, 90.0), (-27.5, 1.589e-07, 90.0), (-23.82, 13.75, 90.0), (-13.75, 23.82, 90.0), (2.981e-07, 35.19, 45.0), (17.6, 30.48, 45.0), (30.48, 17.6, 45.0), (35.19, 6.989e-08, 45.0), (30.48, -17.6, 45.0), (17.6, -30.48, 45.0), (2.981e-07, -35.19, 45.0), (-17.6, -30.48, 45.0), (-30.48, -17.6, 45.0), (-35.19, 6.989e-08, 45.0), (-30.48, 17.6, 45.0), (-17.6, 30.48, 45.0), (1.589e-07, 27.5, 90.0), (13.75, 23.82, 90.0), (23.82, 13.75, 90.0), (27.5, 1.589e-07, 90.0), (23.82, -13.75, 90.0), (13.75, -23.82, 90.0), (1.589e-07, -27.5, 90.0), (-13.75, -23.82, 90.0), (-23.82, -13.75, 90.0), (-27.5, 1.589e-07, 90.0), (-23.82, 13.75, 90.0), (-13.75, 23.82, 90.0), (1.589e-07, 27.5, 90.0), (13.75, 23.82, 90.0), (23.82, 13.75, 90.0), (27.5, 1.589e-07, 90.0), (23.82, -13.75, 90.0), (13.75, -23.82, 90.0), (1.589e-07, -27.5, 90.0), (-13.75, -23.82, 90.0), (-23.82, -13.75, 90.0), (-27.5, 1.589e-07, 90.0), (-23.82, 13.75, 90.0), (-13.75, 23.82, 90.0), (1.589e-07, 27.5, 90.0), (13.75, 23.82, 90.0), (23.82, 13.75, 90.0), (27.5, 1.589e-07, 90.0), (23.82, -13.75, 90.0), (13.75, -23.82, 90.0), (1.589e-07, -27.5, 90.0), (-13.75, -23.82, 90.0), (-23.82, -13.75, 90.0), (-27.5, 1.589e-07, 90.0), (-23.82, 13.75, 90.0), (-13.75, 23.82, 90.0), (1.589e-07, 27.5, 0.0), (13.75, 23.82, 0.0), (23.82, 13.75, 0.0), (27.5, 1.589e-07, 0.0), (23.82, -13.75, 0.0), (13.75, -23.82, 0.0), (1.589e-07, -27.5, 0.0), (-13.75, -23.82, 0.0), (-23.82, -13.75, 0.0), (-27.5, 1.589e-07, 0.0), (-23.82, 13.75, 0.0), (-13.75, 23.82, 0.0), (1.589e-07, 27.5, 0.0), (13.75, 23.82, 0.0), (23.82, 13.75, 0.0), (27.5, 1.589e-07, 0.0), (23.82, -13.75, 0.0), (13.75, -23.82, 0.0), (1.589e-07, -27.5, 0.0), (-13.75, -23.82, 0.0), (-23.82, -13.75, 0.0), (-27.5, 1.589e-07, 0.0), (-23.82, 13.75, 0.0), (-13.75, 23.82, 0.0), (1.589e-07, 27.5, 0.0), (13.75, 23.82, 0.0), (23.82, 13.75, 0.0), (27.5, 1.589e-07, 0.0), (23.82, -13.75, 0.0), (13.75, -23.82, 0.0), (1.589e-07, -27.5, 0.0), (-13.75, -23.82, 0.0), (-23.82, -13.75, 0.0), (-27.5, 1.589e-07, 0.0), (-23.82, 13.75, 0.0), (-13.75, 23.82, 0.0), (1.589e-07, 27.5, 0.0), (13.75, 23.82, 0.0), (23.82, 13.75, 0.0), (27.5, 1.589e-07, 0.0), (23.82, -13.75, 0.0), (13.75, -23.82, 0.0), (1.589e-07, -27.5, 0.0), (-13.75, -23.82, 0.0), (-23.82, -13.75, 0.0), (-27.5, 1.589e-07, 0.0), (-23.82, 13.75, 0.0), (-13.75, 23.82, 0.0)], [], [(12, 0, 1, 13), (7, 19, 18, 6), (17, 5, 6, 18), (16, 4, 5, 17), (15, 3, 4, 16), (14, 2, 3, 15), (13, 1, 2, 14), (23, 11, 0, 12), (11, 23, 22, 10), (9, 10, 22, 21), (8, 9, 21, 20), (8, 20, 19, 7), (6, 5, 29, 30), (3, 2, 26, 27), (10, 9, 33, 34), (7, 6, 30, 31), (4, 3, 27, 28), (11, 10, 34, 35), (1, 0, 24, 25), (8, 7, 31, 32), (5, 4, 28, 29), (0, 11, 35, 24), (2, 1, 25, 26), (9, 8, 32, 33), (35, 34, 46, 47), (25, 24, 36, 37), (32, 31, 43, 44), (29, 28, 40, 41), (24, 35, 47, 36), (26, 25, 37, 38), (33, 32, 44, 45), (30, 29, 41, 42), (27, 26, 38, 39), (34, 33, 45, 46), (31, 30, 42, 43), (28, 27, 39, 40), (40, 39, 51, 52), (47, 46, 58, 59), (37, 36, 48, 49), (44, 43, 55, 56), (41, 40, 52, 53), (36, 47, 59, 48), (38, 37, 49, 50), (45, 44, 56, 57), (42, 41, 53, 54), (39, 38, 50, 51), (46, 45, 57, 58), (43, 42, 54, 55), (48, 54, 53, 49), (55, 59, 58, 56), (49, 53, 52, 50), (54, 48, 59, 55), (56, 58, 57), (50, 52, 51), (12, 13, 61, 60), (18, 19, 67, 66), (17, 18, 66, 65), (16, 17, 65, 64), (16, 64, 63, 15), (15, 63, 62, 14), (13, 14, 62, 61), (12, 60, 71, 23), (70, 22, 23, 71), (70, 69, 21, 22), (69, 68, 20, 21), (67, 19, 20, 68), (66, 78, 77, 65), (63, 75, 74, 62), (70, 82, 81, 69), (67, 79, 78, 66), (64, 76, 75, 63), (71, 83, 82, 70), (61, 73, 72, 60), (68, 80, 79, 67), (65, 77, 76, 64), (60, 72, 83, 71), (62, 74, 73, 61), (69, 81, 80, 68), (83, 95, 94, 82), (73, 85, 84, 72), (80, 92, 91, 79), (77, 89, 88, 76), (72, 84, 95, 83), (74, 86, 85, 73), (81, 93, 92, 80), (78, 90, 89, 77), (75, 87, 86, 74), (82, 94, 93, 81), (79, 91, 90, 78), (76, 88, 87, 75), (88, 100, 99, 87), (95, 107, 106, 94), (85, 97, 96, 84), (92, 104, 103, 91), (89, 101, 100, 88), (84, 96, 107, 95), (86, 98, 97, 85), (93, 105, 104, 92), (90, 102, 101, 89), (87, 99, 98, 86), (94, 106, 105, 93), (91, 103, 102, 90), (97, 101, 102, 96), (106, 104, 105), (100, 98, 99), (104, 106, 107, 103), (98, 100, 101, 97), (103, 107, 96, 102)])
me_cylinder_001.update()
me_cylinder_002 = bpy.data.meshes.new('Cylinder.002')
me_cylinder_002.from_pydata([(1.589e-07, 27.5, 90.0), (13.75, 23.82, 90.0), (23.82, 13.75, 90.0), (27.5, 1.589e-07, 90.0), (23.82, -13.75, 90.0), (13.75, -23.82, 90.0), (1.589e-07, -27.5, 90.0), (-13.75, -23.82, 90.0), (-23.82, -13.75, 90.0), (-27.5, 1.589e-07, 90.0), (-23.82, 13.75, 90.0), (-13.75, 23.82, 90.0), (2.981e-07, 35.19, 45.0), (-17.44, -30.21, 67.24), (-16.91, -29.28, 72.77), (17.6, 30.48, 45.0), (-30.21, -17.44, 67.24), (30.48, 17.6, 45.0), (-29.28, -16.91, 72.77), (35.19, 6.989e-08, 45.0), (-34.88, 1.315e-07, 67.24), (30.48, -17.6, 45.0), (-33.81, 1.439e-07, 72.77), (17.6, -30.48, 45.0), (-30.21, 17.44, 67.24), (2.981e-07, -35.19, 45.0), (-29.28, 16.91, 72.77), (-17.6, -30.48, 45.0), (1.637e-07, 34.88, 67.24), (-30.48, -17.6, 45.0), (1.443e-07, 33.81, 72.77), (-35.19, 6.989e-08, 45.0), (-17.44, 30.21, 67.24), (-30.48, 17.6, 45.0), (-16.91, 29.28, 72.77), (-17.6, 30.48, 45.0), (-16.15, 27.97, 73.15), (-16.68, 28.89, 66.9), (1.443e-07, 32.29, 73.15), (1.637e-07, 33.36, 66.9), (-27.97, 16.15, 73.15), (-28.89, 16.68, 66.9), (-32.29, 1.439e-07, 73.15), (-33.36, 1.315e-07, 66.9), (-27.97, -16.15, 73.15), (-28.89, -16.68, 66.9), (-16.15, -27.97, 73.15), (-16.68, -28.89, 66.9), (1.443e-07, -32.29, 73.15), (1.637e-07, -33.36, 66.9), (16.15, -27.97, 73.15), (16.68, -28.89, 66.9), (27.97, -16.15, 73.15), (28.89, -16.68, 66.9), (32.29, 1.439e-07, 73.15), (33.36, 1.315e-07, 66.9), (27.97, 16.15, 73.15), (28.89, 16.68, 66.9), (16.15, 27.97, 73.15), (16.68, 28.89, 66.9), (1.443e-07, -33.81, 72.77), (1.637e-07, -34.88, 67.24), (16.91, -29.28, 72.77), (17.44, -30.21, 67.24), (29.28, -16.91, 72.77), (30.21, -17.44, 67.24), (33.81, 1.439e-07, 72.77), (34.88, 1.315e-07, 67.24), (29.28, 16.91, 72.77), (30.21, 17.44, 67.24), (16.91, 29.28, 72.77), (17.44, 30.21, 67.24), (1.589e-07, 27.5, 90.0), (13.75, 23.82, 90.0), (23.82, 13.75, 90.0), (27.5, 1.589e-07, 90.0), (23.82, -13.75, 90.0), (13.75, -23.82, 90.0), (1.589e-07, -27.5, 90.0), (-13.75, -23.82, 90.0), (-23.82, -13.75, 90.0), (-27.5, 1.589e-07, 90.0), (-23.82, 13.75, 90.0), (-13.75, 23.82, 90.0), (1.589e-07, 27.5, 90.0), (13.75, 23.82, 90.0), (23.82, 13.75, 90.0), (27.5, 1.589e-07, 90.0), (23.82, -13.75, 90.0), (13.75, -23.82, 90.0), (1.589e-07, -27.5, 90.0), (-13.75, -23.82, 90.0), (-23.82, -13.75, 90.0), (-27.5, 1.589e-07, 90.0), (-23.82, 13.75, 90.0), (-13.75, 23.82, 90.0), (1.589e-07, 27.5, 90.0), (13.75, 23.82, 90.0), (23.82, 13.75, 90.0), (27.5, 1.589e-07, 90.0), (23.82, -13.75, 90.0), (13.75, -23.82, 90.0), (1.589e-07, -27.5, 90.0), (-13.75, -23.82, 90.0), (-23.82, -13.75, 90.0), (-27.5, 1.589e-07, 90.0), (-23.82, 13.75, 90.0), (-13.75, 23.82, 90.0), (1.436e-07, 24.84, 90.0), (12.42, 21.51, 90.0), (21.51, 12.42, 90.0), (24.84, 1.436e-07, 90.0), (21.51, -12.42, 90.0), (12.42, -21.51, 90.0), (1.436e-07, -24.84, 90.0), (-12.42, -21.51, 90.0), (-21.51, -12.42, 90.0), (-24.84, 1.436e-07, 90.0), (-21.51, 12.42, 90.0), (-12.42, 21.51, 90.0), (1.436e-07, 24.84, 87.35), (12.42, 21.51, 87.35), (21.51, 12.42, 87.35), (24.84, 1.436e-07, 87.35), (21.51, -12.42, 87.35), (12.42, -21.51, 87.35), (1.436e-07, -24.84, 87.35), (-12.42, -21.51, 87.35), (-21.51, -12.42, 87.35), (-24.84, 1.436e-07, 87.35), (-21.51, 12.42, 87.35), (-12.42, 21.51, 87.35), (1.589e-07, 27.5, 0.0), (13.75, 23.82, 0.0), (23.82, 13.75, 0.0), (27.5, 1.589e-07, 0.0), (23.82, -13.75, 0.0), (13.75, -23.82, 0.0), (1.589e-07, -27.5, 0.0), (-13.75, -23.82, 0.0), (-23.82, -13.75, 0.0), (-27.5, 1.589e-07, 0.0), (-23.82, 13.75, 0.0), (-13.75, 23.82, 0.0), (-17.44, -30.21, 22.76), (-16.91, -29.28, 17.23), (-30.21, -17.44, 22.76), (-29.28, -16.91, 17.23), (-34.88, 1.315e-07, 22.76), (-33.81, 1.439e-07, 17.23), (-30.21, 17.44, 22.76), (-29.28, 16.91, 17.23), (1.637e-07, 34.88, 22.76), (1.443e-07, 33.81, 17.23), (-17.44, 30.21, 22.76), (-16.91, 29.28, 17.23), (-16.15, 27.97, 16.85), (-16.68, 28.89, 23.1), (1.443e-07, 32.29, 16.85), (1.637e-07, 33.36, 23.1), (-27.97, 16.15, 16.85), (-28.89, 16.68, 23.1), (-32.29, 1.439e-07, 16.85), (-33.36, 1.315e-07, 23.1), (-27.97, -16.15, 16.85), (-28.89, -16.68, 23.1), (-16.15, -27.97, 16.85), (-16.68, -28.89, 23.1), (1.443e-07, -32.29, 16.85), (1.637e-07, -33.36, 23.1), (16.15, -27.97, 16.85), (16.68, -28.89, 23.1), (27.97, -16.15, 16.85), (28.89, -16.68, 23.1), (32.29, 1.439e-07, 16.85), (33.36, 1.315e-07, 23.1), (27.97, 16.15, 16.85), (28.89, 16.68, 23.1), (16.15, 27.97, 16.85), (16.68, 28.89, 23.1), (1.443e-07, -33.81, 17.23), (1.637e-07, -34.88, 22.76), (16.91, -29.28, 17.23), (17.44, -30.21, 22.76), (29.28, -16.91, 17.23), (30.21, -17.44, 22.76), (33.81, 1.439e-07, 17.23), (34.88, 1.315e-07, 22.76), (29.28, 16.91, 17.23), (30.21, 17.44, 22.76), (16.91, 29.28, 17.23), (17.44, 30.21, 22.76), (1.589e-07, 27.5, 0.0), (13.75, 23.82, 0.0), (23.82, 13.75, 0.0), (27.5, 1.589e-07, 0.0), (23.82, -13.75, 0.0), (13.75, -23.82, 0.0), (1.589e-07, -27.5, 0.0), (-13.75, -23.82, 0.0), (-23.82, -13.75, 0.0), (-27.5, 1.589e-07, 0.0), (-23.82, 13.75, 0.0), (-13.75, 23.82, 0.0), (1.589e-07, 27.5, 0.0), (13.75, 23.82, 0.0), (23.82, 13.75, 0.0), (27.5, 1.589e-07, 0.0), (23.82, -13.75, 0.0), (13.75, -23.82, 0.0), (1.589e-07, -27.5, 0.0), (-13.75, -23.82, 0.0), (-23.82, -13.75, 0.0), (-27.5, 1.589e-07, 0.0), (-23.82, 13.75, 0.0), (-13.75, 23.82, 0.0), (1.589e-07, 27.5, 0.0), (13.75, 23.82, 0.0), (23.82, 13.75, 0.0), (27.5, 1.589e-07, 0.0), (23.82, -13.75, 0.0), (13.75, -23.82, 0.0), (1.589e-07, -27.5, 0.0), (-13.75, -23.82, 0.0), (-23.82, -13.75, 0.0), (-27.5, 1.589e-07, 0.0), (-23.82, 13.75, 0.0), (-13.75, 23.82, 0.0), (1.436e-07, 24.84, 0.0), (12.42, 21.51, 0.0), (21.51, 12.42, 0.0), (24.84, 1.436e-07, 0.0), (21.51, -12.42, 0.0), (12.42, -21.51, 0.0), (1.436e-07, -24.84, 0.0), (-12.42, -21.51, 0.0), (-21.51, -12.42, 0.0), (-24.84, 1.436e-07, 0.0), (-21.51, 12.42, 0.0), (-12.42, 21.51, 0.0), (1.436e-07, 24.84, 2.647), (12.42, 21.51, 2.647), (21.51, 12.42, 2.647), (24.84, 1.436e-07, 2.647), (21.51, -12.42, 2.647), (12.42, -21.51, 2.647), (1.436e-07, -24.84, 2.647), (-12.42, -21.51, 2.647), (-21.51, -12.42, 2.647), (-24.84, 1.436e-07, 2.647), (-21.51, 12.42, 2.647), (-12.42, 21.51, 2.647), (10.99, 16.25, 87.35), (7.23, 13.51, 87.35), (8.667, 9.09, 87.35), (13.32, 9.09, 87.35), (14.75, 13.51, 87.35), (10.99, 16.25, 88.87), (7.23, 13.51, 88.87), (8.667, 9.09, 88.87), (13.32, 9.09, 88.87), (14.75, 13.51, 88.87)], [], [(28, 30, 70, 71), (44, 42, 22, 18), (51, 53, 65, 63), (36, 38, 30, 34), (58, 56, 68, 70), (43, 45, 16, 20), (50, 48, 60, 62), (57, 59, 71, 69), (42, 40, 26, 22), (49, 51, 63, 61), (56, 54, 66, 68), (41, 43, 20, 24), (59, 39, 28, 71), (32, 34, 30, 28), (24, 26, 34, 32), (20, 22, 26, 24), (16, 18, 22, 20), (13, 14, 18, 16), (61, 60, 14, 13), (63, 62, 60, 61), (65, 64, 62, 63), (67, 66, 64, 65), (69, 68, 66, 67), (71, 70, 68, 69), (36, 11, 0, 38), (33, 41, 37, 35), (38, 0, 1, 58), (35, 37, 39, 12), (40, 10, 11, 36), (31, 43, 41, 33), (42, 9, 10, 40), (29, 45, 43, 31), (44, 8, 9, 42), (27, 47, 45, 29), (46, 7, 8, 44), (25, 49, 47, 27), (48, 6, 7, 46), (23, 51, 49, 25), (50, 5, 6, 48), (21, 53, 51, 23), (52, 4, 5, 50), (19, 55, 53, 21), (54, 3, 4, 52), (17, 57, 55, 19), (56, 2, 3, 54), (15, 59, 57, 17), (58, 1, 2, 56), (12, 39, 59, 15), (48, 46, 14, 60), (37, 41, 24, 32), (52, 50, 62, 64), (45, 47, 13, 16), (38, 58, 70, 30), (53, 55, 67, 65), (46, 44, 18, 14), (39, 37, 32, 28), (54, 52, 64, 66), (47, 49, 61, 13), (40, 36, 34, 26), (55, 57, 69, 67), (6, 5, 77, 78), (3, 2, 74, 75), (10, 9, 81, 82), (7, 6, 78, 79), (4, 3, 75, 76), (11, 10, 82, 83), (1, 0, 72, 73), (8, 7, 79, 80), (5, 4, 76, 77), (0, 11, 83, 72), (2, 1, 73, 74), (9, 8, 80, 81), (83, 82, 94, 95), (73, 72, 84, 85), (80, 79, 91, 92), (77, 76, 88, 89), (72, 83, 95, 84), (74, 73, 85, 86), (81, 80, 92, 93), (78, 77, 89, 90), (75, 74, 86, 87), (82, 81, 93, 94), (79, 78, 90, 91), (76, 75, 87, 88), (88, 87, 99, 100), (95, 94, 106, 107), (85, 84, 96, 97), (92, 91, 103, 104), (89, 88, 100, 101), (84, 95, 107, 96), (86, 85, 97, 98), (93, 92, 104, 105), (90, 89, 101, 102), (87, 86, 98, 99), (94, 93, 105, 106), (91, 90, 102, 103), (100, 99, 111, 112), (107, 106, 118, 119), (97, 96, 108, 109), (104, 103, 115, 116), (101, 100, 112, 113), (96, 107, 119, 108), (98, 97, 109, 110), (105, 104, 116, 117), (102, 101, 113, 114), (99, 98, 110, 111), (106, 105, 117, 118), (103, 102, 114, 115), (115, 114, 126, 127), (112, 111, 123, 124), (119, 118, 130, 131), (109, 108, 120, 121), (116, 115, 127, 128), (113, 112, 124, 125), (108, 119, 131, 120), (110, 109, 121, 122), (117, 116, 128, 129), (114, 113, 125, 126), (111, 110, 122, 123), (118, 117, 129, 130), (129, 128, 130), (127, 131, 130, 128), (126, 120, 131, 127), (120, 126, 125, 121), (121, 125, 124, 122), (123, 122, 124), (152, 191, 190, 153), (164, 147, 149, 162), (171, 183, 185, 173), (156, 155, 153, 158), (178, 190, 188, 176), (163, 148, 146, 165), (170, 182, 180, 168), (177, 189, 191, 179), (162, 149, 151, 160), (169, 181, 183, 171), (176, 188, 186, 174), (161, 150, 148, 163), (179, 191, 152, 159), (154, 152, 153, 155), (150, 154, 155, 151), (148, 150, 151, 149), (146, 148, 149, 147), (144, 146, 147, 145), (181, 144, 145, 180), (183, 181, 180, 182), (185, 183, 182, 184), (187, 185, 184, 186), (189, 187, 186, 188), (191, 189, 188, 190), (156, 158, 132, 143), (33, 35, 157, 161), (158, 178, 133, 132), (35, 12, 159, 157), (160, 156, 143, 142), (31, 33, 161, 163), (162, 160, 142, 141), (29, 31, 163, 165), (164, 162, 141, 140), (27, 29, 165, 167), (166, 164, 140, 139), (25, 27, 167, 169), (168, 166, 139, 138), (23, 25, 169, 171), (170, 168, 138, 137), (21, 23, 171, 173), (172, 170, 137, 136), (19, 21, 173, 175), (174, 172, 136, 135), (17, 19, 175, 177), (176, 174, 135, 134), (15, 17, 177, 179), (178, 176, 134, 133), (12, 15, 179, 159), (168, 180, 145, 166), (157, 154, 150, 161), (172, 184, 182, 170), (165, 146, 144, 167), (158, 153, 190, 178), (173, 185, 187, 175), (166, 145, 147, 164), (159, 152, 154, 157), (174, 186, 184, 172), (167, 144, 181, 169), (160, 151, 155, 156), (175, 187, 189, 177), (138, 198, 197, 137), (135, 195, 194, 134), (142, 202, 201, 141), (139, 199, 198, 138), (136, 196, 195, 135), (143, 203, 202, 142), (133, 193, 192, 132), (140, 200, 199, 139), (137, 197, 196, 136), (132, 192, 203, 143), (134, 194, 193, 133), (141, 201, 200, 140), (203, 215, 214, 202), (193, 205, 204, 192), (200, 212, 211, 199), (197, 209, 208, 196), (192, 204, 215, 203), (194, 206, 205, 193), (201, 213, 212, 200), (198, 210, 209, 197), (195, 207, 206, 194), (202, 214, 213, 201), (199, 211, 210, 198), (196, 208, 207, 195), (208, 220, 219, 207), (215, 227, 226, 214), (205, 217, 216, 204), (212, 224, 223, 211), (209, 221, 220, 208), (204, 216, 227, 215), (206, 218, 217, 205), (213, 225, 224, 212), (210, 222, 221, 209), (207, 219, 218, 206), (214, 226, 225, 213), (211, 223, 222, 210), (220, 232, 231, 219), (227, 239, 238, 226), (217, 229, 228, 216), (224, 236, 235, 223), (221, 233, 232, 220), (216, 228, 239, 227), (218, 230, 229, 217), (225, 237, 236, 224), (222, 234, 233, 221), (219, 231, 230, 218), (226, 238, 237, 225), (223, 235, 234, 222), (235, 247, 246, 234), (232, 244, 243, 231), (239, 251, 250, 238), (229, 241, 240, 228), (236, 248, 247, 235), (233, 245, 244, 232), (228, 240, 251, 239), (230, 242, 241, 229), (237, 249, 248, 236), (234, 246, 245, 233), (231, 243, 242, 230), (238, 250, 249, 237), (249, 250, 248), (247, 248, 250, 251), (246, 247, 251, 240), (240, 241, 245, 246), (241, 242, 244, 245), (243, 244, 242), (252, 257, 261, 256), (255, 260, 259, 254), (253, 258, 257, 252), (256, 261, 260, 255), (254, 259, 258, 253), (257, 258, 261), (259, 260, 261, 258)])
me_cylinder_002.polygons.foreach_set('use_smooth', [True] * 259)
_k = set([(0, 38), (1, 58), (2, 56), (3, 54), (4, 52), (5, 50), (6, 48), (7, 46), (8, 44), (9, 42), (10, 40), (11, 36), (12, 39), (12, 159), (15, 59), (15, 179), (17, 57), (17, 177), (19, 55), (19, 175), (21, 53), (21, 173), (23, 51), (23, 171), (25, 49), (25, 169), (27, 47), (27, 167), (29, 45), (29, 165), (31, 43), (31, 163), (33, 41), (33, 161), (35, 37), (35, 157), (108, 120), (109, 121), (110, 122), (111, 123), (112, 124), (113, 125), (114, 126), (115, 127), (116, 128), (117, 129), (118, 130), (119, 131), (132, 158), (133, 178), (134, 176), (135, 174), (136, 172), (137, 170), (138, 168), (139, 166), (140, 164), (141, 162), (142, 160), (143, 156), (228, 240), (229, 241), (230, 242), (231, 243), (232, 244), (233, 245), (234, 246), (235, 247), (236, 248), (237, 249), (238, 250), (239, 251)])
me_cylinder_002.attributes.new('sharp_edge', 'BOOLEAN', 'EDGE').data.foreach_set('value', [ (min(e.vertices), max(e.vertices)) in _k for e in me_cylinder_002.edges])
_uv = me_cylinder_002.uv_layers.new(name='UVMap')
_uv.uv.foreach_set('vector', [0.9974, 0.864, 0.9974, 0.8928, 0.9207, 0.8928, 0.9207, 0.864, 0.373, 0.9014, 0.2888, 0.9014, 0.2888, 0.8928, 0.373, 0.8928, 0.6147, 0.8553, 0.6952, 0.8553, 0.6952, 0.864, 0.6147, 0.864, 0.1035, 0.9014, 0.001238, 0.9014, 0.001238, 0.8928, 0.1035, 0.8928, 0.9207, 0.9014, 0.8428, 0.9014, 0.8428, 0.8928, 0.9207, 0.8928, 0.2888, 0.8553, 0.373, 0.8553, 0.373, 0.864, 0.2888, 0.864, 0.6147, 0.9014, 0.5353, 0.9014, 0.5353, 0.8928, 0.6147, 0.8928, 0.8428, 0.8553, 0.9207, 0.8553, 0.9207, 0.864, 0.8428, 0.864, 0.2888, 0.9014, 0.1986, 0.9014, 0.1986, 0.8928, 0.2888, 0.8928, 0.5353, 0.8553, 0.6147, 0.8553, 0.6147, 0.864, 0.5353, 0.864, 0.8428, 0.9014, 0.7669, 0.9014, 0.7669, 0.8928, 0.8428, 0.8928, 0.1986, 0.8553, 0.2888, 0.8553, 0.2888, 0.864, 0.1986, 0.864, 0.9207, 0.8553, 0.9974, 0.8553, 0.9974, 0.864, 0.9207, 0.864, 0.1035, 0.864, 0.1035, 0.8928, 0.001238, 0.8928, 0.001238, 0.864, 0.1986, 0.864, 0.1986, 0.8928, 0.1035, 0.8928, 0.1035, 0.864, 0.2888, 0.864, 0.2888, 0.8928, 0.1986, 0.8928, 0.1986, 0.864, 0.373, 0.864, 0.373, 0.8928, 0.2888, 0.8928, 0.2888, 0.864, 0.4594, 0.864, 0.4594, 0.8928, 0.373, 0.8928, 0.373, 0.864, 0.5353, 0.864, 0.5353, 0.8928, 0.4594, 0.8928, 0.4594, 0.864, 0.6147, 0.864, 0.6147, 0.8928, 0.5353, 0.8928, 0.5353, 0.864, 0.6952, 0.864, 0.6952, 0.8928, 0.6147, 0.8928, 0.6147, 0.864, 0.7669, 0.864, 0.7669, 0.8928, 0.6952, 0.8928, 0.6952, 0.864, 0.8428, 0.864, 0.8428, 0.8928, 0.7669, 0.8928, 0.7669, 0.864, 0.9207, 0.864, 0.9207, 0.8928, 0.8428, 0.8928, 0.8428, 0.864, 0.1035, 0.9014, 0.1035, 0.9932, 0.001238, 0.9932, 0.001238, 0.9014, 0.1986, 0.745, 0.1986, 0.8553, 0.1035, 0.8553, 0.1035, 0.7449, 0.9974, 0.9014, 0.9974, 0.9932, 0.9207, 0.9932, 0.9207, 0.9014, 0.1035, 0.7449, 0.1035, 0.8553, 0.001238, 0.8553, 0.001238, 0.7449, 0.1986, 0.9014, 0.1986, 0.9932, 0.1035, 0.9932, 0.1035, 0.9014, 0.2888, 0.745, 0.2888, 0.8553, 0.1986, 0.8553, 0.1986, 0.745, 0.2888, 0.9014, 0.2888, 0.9932, 0.1986, 0.9932, 0.1986, 0.9014, 0.373, 0.745, 0.373, 0.8553, 0.2888, 0.8553, 0.2888, 0.745, 0.373, 0.9014, 0.373, 0.9932, 0.2888, 0.9932, 0.2888, 0.9014, 0.4594, 0.7451, 0.4594, 0.8553, 0.373, 0.8553, 0.373, 0.745, 0.4594, 0.9014, 0.4594, 0.9932, 0.373, 0.9932, 0.373, 0.9014, 0.5353, 0.7451, 0.5353, 0.8553, 0.4594, 0.8553, 0.4594, 0.7451, 0.5353, 0.9014, 0.5347, 0.9932, 0.4594, 0.9932, 0.4594, 0.9014, 0.6147, 0.7451, 0.6147, 0.8553, 0.5353, 0.8553, 0.5353, 0.7451, 0.6147, 0.9014, 0.6147, 0.9932, 0.5347, 0.9932, 0.5353, 0.9014, 0.6952, 0.7451, 0.6952, 0.8553, 0.6147, 0.8553, 0.6147, 0.7451, 0.6952, 0.9014, 0.6952, 0.9932, 0.6147, 0.9932, 0.6147, 0.9014, 0.7669, 0.7452, 0.7669, 0.8553, 0.6952, 0.8553, 0.6952, 0.7451, 0.7669, 0.9014, 0.7669, 0.9932, 0.6952, 0.9932, 0.6952, 0.9014, 0.8428, 0.7452, 0.8428, 0.8553, 0.7669, 0.8553, 0.7669, 0.7452, 0.8428, 0.9014, 0.8428, 0.9932, 0.7669, 0.9932, 0.7669, 0.9014, 0.9207, 0.7452, 0.9207, 0.8553, 0.8428, 0.8553, 0.8428, 0.7452, 0.9207, 0.9014, 0.9207, 0.9932, 0.8428, 0.9932, 0.8428, 0.9014, 0.9974, 0.7452, 0.9974, 0.8553, 0.9207, 0.8553, 0.9207, 0.7452, 0.5353, 0.9014, 0.4594, 0.9014, 0.4594, 0.8928, 0.5353, 0.8928, 0.1035, 0.8553, 0.1986, 0.8553, 0.1986, 0.864, 0.1035, 0.864, 0.6952, 0.9014, 0.6147, 0.9014, 0.6147, 0.8928, 0.6952, 0.8928, 0.373, 0.8553, 0.4594, 0.8553, 0.4594, 0.864, 0.373, 0.864, 0.9974, 0.9014, 0.9207, 0.9014, 0.9207, 0.8928, 0.9974, 0.8928, 0.6952, 0.8553, 0.7669, 0.8553, 0.7669, 0.864, 0.6952, 0.864, 0.4594, 0.9014, 0.373, 0.9014, 0.373, 0.8928, 0.4594, 0.8928, 0.001238, 0.8553, 0.1035, 0.8553, 0.1035, 0.864, 0.001238, 0.864, 0.7669, 0.9014, 0.6952, 0.9014, 0.6952, 0.8928, 0.7669, 0.8928, 0.4594, 0.8553, 0.5353, 0.8553, 0.5353, 0.864, 0.4594, 0.864, 0.1986, 0.9014, 0.1035, 0.9014, 0.1035, 0.8928, 0.1986, 0.8928, 0.7669, 0.8553, 0.8428, 0.8553, 0.8428, 0.864, 0.7669, 0.864, 0.5347, 0.9932, 0.6147, 0.9932, 0.6147, 0.9933, 0.5348, 0.9933, 0.7669, 0.9932, 0.8428, 0.9932, 0.8428, 0.9933, 0.7669, 0.9933, 0.1986, 0.9932, 0.2888, 0.9932, 0.2888, 0.9933, 0.1986, 0.9933, 0.4594, 0.9932, 0.5347, 0.9932, 0.5348, 0.9933, 0.4594, 0.9933, 0.6952, 0.9932, 0.7669, 0.9932, 0.7669, 0.9933, 0.6952, 0.9933, 0.1035, 0.9932, 0.1986, 0.9932, 0.1986, 0.9933, 0.1035, 0.9933, 0.9207, 0.9932, 0.9974, 0.9932, 0.9974, 0.9933, 0.9207, 0.9933, 0.373, 0.9932, 0.4594, 0.9932, 0.4594, 0.9933, 0.373, 0.9933, 0.6147, 0.9932, 0.6952, 0.9932, 0.6952, 0.9933, 0.6147, 0.9933, 0.001238, 0.9932, 0.1035, 0.9932, 0.1035, 0.9933, 0.001238, 0.9933, 0.8428, 0.9932, 0.9207, 0.9932, 0.9207, 0.9933, 0.8428, 0.9933, 0.2888, 0.9932, 0.373, 0.9932, 0.373, 0.9933, 0.2888, 0.9933, 0.1035, 0.9933, 0.1986, 0.9933, 0.1986, 0.9934, 0.1035, 0.9934, 0.9207, 0.9933, 0.9974, 0.9933, 0.9974, 0.9934, 0.9207, 0.9934, 0.373, 0.9933, 0.4594, 0.9933, 0.4594, 0.9934, 0.373, 0.9934, 0.6147, 0.9933, 0.6952, 0.9933, 0.6952, 0.9934, 0.6147, 0.9934, 0.001238, 0.9933, 0.1035, 0.9933, 0.1035, 0.9934, 0.001238, 0.9934, 0.8428, 0.9933, 0.9207, 0.9933, 0.9207, 0.9934, 0.8428, 0.9934, 0.2888, 0.9933, 0.373, 0.9933, 0.373, 0.9934, 0.2888, 0.9934, 0.5348, 0.9933, 0.6147, 0.9933, 0.6147, 0.9934, 0.5348, 0.9934, 0.7669, 0.9933, 0.8428, 0.9933, 0.8428, 0.9934, 0.7669, 0.9934, 0.1986, 0.9933, 0.2888, 0.9933, 0.2888, 0.9934, 0.1986, 0.9934, 0.4594, 0.9933, 0.5348, 0.9933, 0.5348, 0.9934, 0.4594, 0.9934, 0.6952, 0.9933, 0.7669, 0.9933, 0.7669, 0.9934, 0.6952, 0.9934, 0.6952, 0.9934, 0.7669, 0.9934, 0.7669, 0.9934, 0.6952, 0.9934, 0.1035, 0.9934, 0.1986, 0.9934, 0.1986, 0.9934, 0.1035, 0.9934, 0.9207, 0.9934, 0.9974, 0.9934, 0.9974, 0.9934, 0.9207, 0.9934, 0.373, 0.9934, 0.4594, 0.9934, 0.4594, 0.9934, 0.373, 0.9934, 0.6147, 0.9934, 0.6952, 0.9934, 0.6952, 0.9934, 0.6147, 0.9934, 0.001238, 0.9934, 0.1035, 0.9934, 0.1035, 0.9934, 0.001238, 0.9934, 0.8428, 0.9934, 0.9207, 0.9934, 0.9207, 0.9934, 0.8428, 0.9934, 0.2888, 0.9934, 0.373, 0.9934, 0.373, 0.9934, 0.2888, 0.9934, 0.5348, 0.9934, 0.6147, 0.9934, 0.6147, 0.9934, 0.5349, 0.9934, 0.7669, 0.9934, 0.8428, 0.9934, 0.8428, 0.9934, 0.7669, 0.9934, 0.1986, 0.9934, 0.2888, 0.9934, 0.2888, 0.9934, 0.1986, 0.9934, 0.4594, 0.9934, 0.5348, 0.9934, 0.5349, 0.9934, 0.4594, 0.9934, 0.2464, 0.4721, 0.1634, 0.4959, 0.1635, 0.4793, 0.2383, 0.4583, 0.02435, 0.2463, 0.08278, 0.1849, 0.09089, 0.1987, 0.03811, 0.2543, 0.02385, 0.4072, 0.0003795, 0.3278, 0.01627, 0.3279, 0.03772, 0.3994, 0.2484, 0.1855, 0.3024, 0.2474, 0.2885, 0.2553, 0.2401, 0.1993, 0.3022, 0.409, 0.2464, 0.4721, 0.2383, 0.4583, 0.2885, 0.4011, 0.0003771, 0.3279, 0.02435, 0.2463, 0.03811, 0.2543, 0.01627, 0.3279, 0.08078, 0.4715, 0.02385, 0.4072, 0.03772, 0.3994, 0.08908, 0.4578, 0.1657, 0.1611, 0.2484, 0.1855, 0.2401, 0.1993, 0.1656, 0.1778, 0.3288, 0.3291, 0.3022, 0.409, 0.2885, 0.4011, 0.3129, 0.3291, 0.1634, 0.4959, 0.08078, 0.4715, 0.08908, 0.4578, 0.1635, 0.4793, 0.08278, 0.1849, 0.1657, 0.1611, 0.1656, 0.1778, 0.09089, 0.1987, 0.3024, 0.2474, 0.3288, 0.3291, 0.3129, 0.3291, 0.2885, 0.2553, 0.2885, 0.2553, 0.3129, 0.3291, 0.2985, 0.329, 0.2698, 0.265, 0.2383, 0.4583, 0.1635, 0.4793, 0.1628, 0.4545, 0.2261, 0.4351, 0.03811, 0.2543, 0.09089, 0.1987, 0.1037, 0.2207, 0.0561, 0.2647, 0.03772, 0.3994, 0.01627, 0.3279, 0.03071, 0.328, 0.05775, 0.3871, 0.2401, 0.1993, 0.2885, 0.2553, 0.2698, 0.265, 0.2255, 0.2199, 0.2885, 0.4011, 0.2383, 0.4583, 0.2261, 0.4351, 0.2692, 0.388, 0.01627, 0.3279, 0.03811, 0.2543, 0.0561, 0.2647, 0.03071, 0.328, 0.08908, 0.4578, 0.03772, 0.3994, 0.05775, 0.3871, 0.1035, 0.4346, 0.1656, 0.1778, 0.2401, 0.1993, 0.2255, 0.2199, 0.1655, 0.2015, 0.3129, 0.3291, 0.2885, 0.4011, 0.2692, 0.388, 0.2985, 0.329, 0.1635, 0.4793, 0.08908, 0.4578, 0.1035, 0.4346, 0.1628, 0.4545, 0.09089, 0.1987, 0.1656, 0.1778, 0.1655, 0.2015, 0.1037, 0.2207, 0.1655, 0.2015, 0.2255, 0.2199, 0.1037, 0.2207, 0.2698, 0.265, 0.0561, 0.2647, 0.1037, 0.2207, 0.2255, 0.2199, 0.2985, 0.329, 0.03071, 0.328, 0.0561, 0.2647, 0.2698, 0.265, 0.03071, 0.328, 0.2985, 0.329, 0.2692, 0.388, 0.05775, 0.3871, 0.05775, 0.3871, 0.2692, 0.388, 0.2261, 0.4351, 0.1035, 0.4346, 0.1628, 0.4545, 0.1035, 0.4346, 0.2261, 0.4351, 0.9974, 0.6332, 0.9207, 0.6332, 0.9207, 0.6044, 0.9974, 0.6044, 0.373, 0.5958, 0.373, 0.6044, 0.2888, 0.6044, 0.2888, 0.5958, 0.6147, 0.6419, 0.6147, 0.6332, 0.6952, 0.6332, 0.6952, 0.6419, 0.1035, 0.5958, 0.1035, 0.6044, 0.001238, 0.6044, 0.001238, 0.5958, 0.9207, 0.5958, 0.9207, 0.6044, 0.8428, 0.6044, 0.8428, 0.5958, 0.2888, 0.6419, 0.2888, 0.6332, 0.373, 0.6332, 0.373, 0.6419, 0.6147, 0.5958, 0.6147, 0.6044, 0.5354, 0.6044, 0.5354, 0.5958, 0.8428, 0.6419, 0.8428, 0.6332, 0.9207, 0.6332, 0.9207, 0.6419, 0.2888, 0.5958, 0.2888, 0.6044, 0.1986, 0.6044, 0.1986, 0.5958, 0.5353, 0.6419, 0.5353, 0.6332, 0.6147, 0.6332, 0.6147, 0.6419, 0.8428, 0.5958, 0.8428, 0.6044, 0.7669, 0.6044, 0.7669, 0.5958, 0.1986, 0.6419, 0.1986, 0.6332, 0.2888, 0.6332, 0.2888, 0.6419, 0.9207, 0.6419, 0.9207, 0.6332, 0.9974, 0.6332, 0.9974, 0.6419, 0.1035, 0.6332, 0.001238, 0.6332, 0.001238, 0.6044, 0.1035, 0.6044, 0.1986, 0.6332, 0.1035, 0.6332, 0.1035, 0.6044, 0.1986, 0.6044, 0.2888, 0.6332, 0.1986, 0.6332, 0.1986, 0.6044, 0.2888, 0.6044, 0.373, 0.6332, 0.2888, 0.6332, 0.2888, 0.6044, 0.373, 0.6044, 0.4594, 0.6332, 0.373, 0.6332, 0.373, 0.6044, 0.4594, 0.6044, 0.5353, 0.6332, 0.4594, 0.6332, 0.4594, 0.6044, 0.5354, 0.6044, 0.6147, 0.6332, 0.5353, 0.6332, 0.5354, 0.6044, 0.6147, 0.6044, 0.6952, 0.6332, 0.6147, 0.6332, 0.6147, 0.6044, 0.6952, 0.6044, 0.7669, 0.6332, 0.6952, 0.6332, 0.6952, 0.6044, 0.7669, 0.6044, 0.8428, 0.6332, 0.7669, 0.6332, 0.7669, 0.6044, 0.8428, 0.6044, 0.9207, 0.6332, 0.8428, 0.6332, 0.8428, 0.6044, 0.9207, 0.6044, 0.1035, 0.5958, 0.001238, 0.5958, 0.001238, 0.4969, 0.1035, 0.4969, 0.1986, 0.745, 0.1035, 0.7449, 0.1035, 0.6419, 0.1986, 0.6419, 0.9974, 0.5958, 0.9207, 0.5958, 0.9207, 0.4969, 0.9974, 0.4969, 0.1035, 0.7449, 0.001238, 0.7449, 0.001238, 0.6419, 0.1035, 0.6419, 0.1986, 0.5958, 0.1035, 0.5958, 0.1035, 0.4969, 0.1986, 0.4969, 0.2888, 0.745, 0.1986, 0.745, 0.1986, 0.6419, 0.2888, 0.6419, 0.2888, 0.5958, 0.1986, 0.5958, 0.1986, 0.4969, 0.2888, 0.4969, 0.373, 0.745, 0.2888, 0.745, 0.2888, 0.6419, 0.373, 0.6419, 0.373, 0.5958, 0.2888, 0.5958, 0.2888, 0.4969, 0.373, 0.4969, 0.4594, 0.7451, 0.373, 0.745, 0.373, 0.6419, 0.4594, 0.6419, 0.4594, 0.5958, 0.373, 0.5958, 0.373, 0.4969, 0.4594, 0.4969, 0.5353, 0.7451, 0.4594, 0.7451, 0.4594, 0.6419, 0.5353, 0.6419, 0.5354, 0.5958, 0.4594, 0.5958, 0.4594, 0.4969, 0.5349, 0.4969, 0.6147, 0.7451, 0.5353, 0.7451, 0.5353, 0.6419, 0.6147, 0.6419, 0.6147, 0.5958, 0.5354, 0.5958, 0.5349, 0.4969, 0.6147, 0.4969, 0.6952, 0.7451, 0.6147, 0.7451, 0.6147, 0.6419, 0.6952, 0.6419, 0.6952, 0.5958, 0.6147, 0.5958, 0.6147, 0.4969, 0.6952, 0.4969, 0.7669, 0.7452, 0.6952, 0.7451, 0.6952, 0.6419, 0.7669, 0.6419, 0.7669, 0.5958, 0.6952, 0.5958, 0.6952, 0.4969, 0.7669, 0.4969, 0.8428, 0.7452, 0.7669, 0.7452, 0.7669, 0.6419, 0.8428, 0.6419, 0.8428, 0.5958, 0.7669, 0.5958, 0.7669, 0.4969, 0.8428, 0.4969, 0.9207, 0.7452, 0.8428, 0.7452, 0.8428, 0.6419, 0.9207, 0.6419, 0.9207, 0.5958, 0.8428, 0.5958, 0.8428, 0.4969, 0.9207, 0.4969, 0.9974, 0.7452, 0.9207, 0.7452, 0.9207, 0.6419, 0.9974, 0.6419, 0.5354, 0.5958, 0.5354, 0.6044, 0.4594, 0.6044, 0.4594, 0.5958, 0.1035, 0.6419, 0.1035, 0.6332, 0.1986, 0.6332, 0.1986, 0.6419, 0.6952, 0.5958, 0.6952, 0.6044, 0.6147, 0.6044, 0.6147, 0.5958, 0.373, 0.6419, 0.373, 0.6332, 0.4594, 0.6332, 0.4594, 0.6419, 0.9974, 0.5958, 0.9974, 0.6044, 0.9207, 0.6044, 0.9207, 0.5958, 0.6952, 0.6419, 0.6952, 0.6332, 0.7669, 0.6332, 0.7669, 0.6419, 0.4594, 0.5958, 0.4594, 0.6044, 0.373, 0.6044, 0.373, 0.5958, 0.001238, 0.6419, 0.001238, 0.6332, 0.1035, 0.6332, 0.1035, 0.6419, 0.7669, 0.5958, 0.7669, 0.6044, 0.6952, 0.6044, 0.6952, 0.5958, 0.4594, 0.6419, 0.4594, 0.6332, 0.5353, 0.6332, 0.5353, 0.6419, 0.1986, 0.5958, 0.1986, 0.6044, 0.1035, 0.6044, 0.1035, 0.5958, 0.7669, 0.6419, 0.7669, 0.6332, 0.8428, 0.6332, 0.8428, 0.6419, 0.5349, 0.4969, 0.5349, 0.4968, 0.6147, 0.4968, 0.6147, 0.4969, 0.7669, 0.4969, 0.7669, 0.4968, 0.8428, 0.4968, 0.8428, 0.4969, 0.1986, 0.4969, 0.1986, 0.4968, 0.2888, 0.4968, 0.2888, 0.4969, 0.4594, 0.4969, 0.4594, 0.4968, 0.5349, 0.4968, 0.5349, 0.4969, 0.6952, 0.4969, 0.6952, 0.4968, 0.7669, 0.4968, 0.7669, 0.4969, 0.1035, 0.4969, 0.1035, 0.4968, 0.1986, 0.4968, 0.1986, 0.4969, 0.9207, 0.4969, 0.9207, 0.4968, 0.9974, 0.4968, 0.9974, 0.4969, 0.373, 0.4969, 0.373, 0.4968, 0.4594, 0.4968, 0.4594, 0.4969, 0.6147, 0.4969, 0.6147, 0.4968, 0.6952, 0.4968, 0.6952, 0.4969, 0.001238, 0.4969, 0.001238, 0.4968, 0.1035, 0.4968, 0.1035, 0.4969, 0.8428, 0.4969, 0.8428, 0.4968, 0.9207, 0.4968, 0.9207, 0.4969, 0.2888, 0.4969, 0.2888, 0.4968, 0.373, 0.4968, 0.373, 0.4969, 0.1035, 0.4968, 0.1035, 0.4967, 0.1986, 0.4967, 0.1986, 0.4968, 0.9207, 0.4968, 0.9207, 0.4967, 0.9974, 0.4967, 0.9974, 0.4968, 0.373, 0.4968, 0.373, 0.4967, 0.4594, 0.4967, 0.4594, 0.4968, 0.6147, 0.4968, 0.6147, 0.4967, 0.6952, 0.4967, 0.6952, 0.4968, 0.001238, 0.4968, 0.001238, 0.4967, 0.1035, 0.4967, 0.1035, 0.4968, 0.8428, 0.4968, 0.8428, 0.4967, 0.9207, 0.4967, 0.9207, 0.4968, 0.2888, 0.4968, 0.2888, 0.4967, 0.373, 0.4967, 0.373, 0.4968, 0.5349, 0.4968, 0.5349, 0.4967, 0.6147, 0.4967, 0.6147, 0.4968, 0.7669, 0.4968, 0.7669, 0.4967, 0.8428, 0.4967, 0.8428, 0.4968, 0.1986, 0.4968, 0.1986, 0.4967, 0.2888, 0.4967, 0.2888, 0.4968, 0.4594, 0.4968, 0.4594, 0.4967, 0.5349, 0.4967, 0.5349, 0.4968, 0.6952, 0.4968, 0.6952, 0.4967, 0.7669, 0.4967, 0.7669, 0.4968, 0.6952, 0.4967, 0.6952, 0.4966, 0.7669, 0.4966, 0.7669, 0.4967, 0.1035, 0.4967, 0.1035, 0.4966, 0.1986, 0.4966, 0.1986, 0.4967, 0.9207, 0.4967, 0.9207, 0.4966, 0.9974, 0.4966, 0.9974, 0.4967, 0.373, 0.4967, 0.373, 0.4966, 0.4594, 0.4966, 0.4594, 0.4967, 0.6147, 0.4967, 0.6147, 0.4966, 0.6952, 0.4966, 0.6952, 0.4967, 0.001238, 0.4967, 0.001238, 0.4966, 0.1035, 0.4966, 0.1035, 0.4967, 0.8428, 0.4967, 0.8428, 0.4966, 0.9207, 0.4966, 0.9207, 0.4967, 0.2888, 0.4967, 0.2888, 0.4966, 0.373, 0.4966, 0.373, 0.4967, 0.5349, 0.4967, 0.5349, 0.4966, 0.6147, 0.4966, 0.6147, 0.4967, 0.7669, 0.4967, 0.7669, 0.4966, 0.8428, 0.4966, 0.8428, 0.4967, 0.1986, 0.4967, 0.1986, 0.4966, 0.2888, 0.4966, 0.2888, 0.4967, 0.4594, 0.4967, 0.4594, 0.4966, 0.5349, 0.4966, 0.5349, 0.4967, 0.4176, 0.4665, 0.4259, 0.4528, 0.4998, 0.4743, 0.4997, 0.4908, 0.6434, 0.2433, 0.6296, 0.2511, 0.5764, 0.1961, 0.5847, 0.1824, 0.642, 0.4071, 0.6283, 0.3992, 0.6486, 0.3252, 0.6644, 0.3253, 0.4168, 0.1805, 0.4248, 0.1943, 0.3739, 0.2496, 0.3603, 0.2417, 0.3588, 0.4056, 0.3727, 0.3978, 0.4259, 0.4528, 0.4176, 0.4665, 0.6644, 0.3254, 0.6486, 0.3252, 0.6296, 0.2511, 0.6434, 0.2433, 0.5822, 0.4673, 0.5742, 0.4536, 0.6283, 0.3992, 0.642, 0.4071, 0.5002, 0.1593, 0.5001, 0.1759, 0.4248, 0.1943, 0.4168, 0.1805, 0.3379, 0.3235, 0.3537, 0.3236, 0.3727, 0.3978, 0.3588, 0.4056, 0.4997, 0.4908, 0.4998, 0.4743, 0.5742, 0.4536, 0.5822, 0.4673, 0.5847, 0.1824, 0.5764, 0.1961, 0.5001, 0.1759, 0.5002, 0.1593, 0.3603, 0.2417, 0.3739, 0.2496, 0.3537, 0.3236, 0.3379, 0.3235, 0.3739, 0.2496, 0.3916, 0.2615, 0.368, 0.3237, 0.3537, 0.3236, 0.4259, 0.4528, 0.4363, 0.4334, 0.5, 0.4593, 0.4998, 0.4743, 0.6296, 0.2511, 0.6065, 0.2631, 0.561, 0.2181, 0.5764, 0.1961, 0.6283, 0.3992, 0.6063, 0.388, 0.6342, 0.3252, 0.6486, 0.3252, 0.4248, 0.1943, 0.4392, 0.2179, 0.3916, 0.2615, 0.3739, 0.2496, 0.3727, 0.3978, 0.3934, 0.3861, 0.4363, 0.4334, 0.4259, 0.4528, 0.6486, 0.3252, 0.6342, 0.3252, 0.6065, 0.2631, 0.6296, 0.2511, 0.5742, 0.4536, 0.5603, 0.4338, 0.6063, 0.388, 0.6283, 0.3992, 0.5001, 0.1759, 0.5003, 0.1974, 0.4392, 0.2179, 0.4248, 0.1943, 0.3537, 0.3236, 0.368, 0.3237, 0.3934, 0.3861, 0.3727, 0.3978, 0.4998, 0.4743, 0.5, 0.4593, 0.5603, 0.4338, 0.5742, 0.4536, 0.5764, 0.1961, 0.561, 0.2181, 0.5003, 0.1974, 0.5001, 0.1759, 0.5003, 0.1974, 0.561, 0.2181, 0.4392, 0.2179, 0.3916, 0.2615, 0.4392, 0.2179, 0.561, 0.2181, 0.6065, 0.2631, 0.368, 0.3237, 0.3916, 0.2615, 0.6065, 0.2631, 0.6342, 0.3252, 0.6342, 0.3252, 0.6063, 0.388, 0.3934, 0.3861, 0.368, 0.3237, 0.6063, 0.388, 0.5603, 0.4338, 0.4363, 0.4334, 0.3934, 0.3861, 0.5, 0.4593, 0.4363, 0.4334, 0.5603, 0.4338, 0.648, 0.4413, 0.6568, 0.4396, 0.6648, 0.4641, 0.6555, 0.4678, 0.6998, 0.4685, 0.6909, 0.4643, 0.6994, 0.4397, 0.7087, 0.4425, 0.6723, 0.4162, 0.6777, 0.4241, 0.6568, 0.4396, 0.6512, 0.432, 0.6648, 0.474, 0.6648, 0.4641, 0.6909, 0.4643, 0.6914, 0.4738, 0.7046, 0.4322, 0.6994, 0.4397, 0.6777, 0.4241, 0.6838, 0.4158, 0.6568, 0.4396, 0.6777, 0.4241, 0.6648, 0.4641, 0.6994, 0.4397, 0.6909, 0.4643, 0.6648, 0.4641, 0.6777, 0.4241])
me_cylinder_002.materials.append(mat_material_003)
me_cylinder_002.update()
me_cylinder_004 = bpy.data.meshes.new('Cylinder.004')
me_cylinder_004.from_pydata([(1.589e-07, 27.5, 90.0), (13.75, 23.82, 90.0), (27.5, 1.589e-07, 90.0), (13.75, -23.82, 90.0), (1.589e-07, -27.5, 90.0), (-13.75, -23.82, 90.0), (-27.5, 1.589e-07, 90.0), (-13.75, 23.82, 90.0), (2.981e-07, 35.19, 45.0), (17.6, 30.48, 45.0), (35.19, 6.989e-08, 45.0), (17.6, -30.48, 45.0), (2.981e-07, -35.19, 45.0), (-17.6, -30.48, 45.0), (-35.19, 6.989e-08, 45.0), (-17.6, 30.48, 45.0), (-16.15, 27.97, 73.15), (-16.68, 28.89, 66.9), (1.443e-07, 32.29, 73.15), (1.637e-07, 33.36, 66.9), (-32.29, 1.439e-07, 73.15), (-33.36, 1.315e-07, 66.9), (-16.15, -27.97, 73.15), (-16.68, -28.89, 66.9), (1.443e-07, -32.29, 73.15), (1.637e-07, -33.36, 66.9), (16.15, -27.97, 73.15), (16.68, -28.89, 66.9), (32.29, 1.439e-07, 73.15), (33.36, 1.315e-07, 66.9), (16.15, 27.97, 73.15), (16.68, 28.89, 66.9), (1.589e-07, 27.5, 90.0), (13.75, 23.82, 90.0), (27.5, 1.589e-07, 90.0), (13.75, -23.82, 90.0), (1.589e-07, -27.5, 90.0), (-13.75, -23.82, 90.0), (-27.5, 1.589e-07, 90.0), (-13.75, 23.82, 90.0), (1.589e-07, 27.5, 90.0), (13.75, 23.82, 90.0), (27.5, 1.589e-07, 90.0), (13.75, -23.82, 90.0), (1.589e-07, -27.5, 90.0), (-13.75, -23.82, 90.0), (-27.5, 1.589e-07, 90.0), (-13.75, 23.82, 90.0), (1.589e-07, 27.5, 90.0), (13.75, 23.82, 90.0), (27.5, 1.589e-07, 90.0), (13.75, -23.82, 90.0), (1.589e-07, -27.5, 90.0), (-13.75, -23.82, 90.0), (-27.5, 1.589e-07, 90.0), (-13.75, 23.82, 90.0), (1.589e-07, 27.5, 0.0), (13.75, 23.82, 0.0), (27.5, 1.589e-07, 0.0), (13.75, -23.82, 0.0), (1.589e-07, -27.5, 0.0), (-13.75, -23.82, 0.0), (-27.5, 1.589e-07, 0.0), (-13.75, 23.82, 0.0), (-16.15, 27.97, 16.85), (-16.68, 28.89, 23.1), (1.443e-07, 32.29, 16.85), (1.637e-07, 33.36, 23.1), (-32.29, 1.439e-07, 16.85), (-33.36, 1.315e-07, 23.1), (-16.15, -27.97, 16.85), (-16.68, -28.89, 23.1), (1.443e-07, -32.29, 16.85), (1.637e-07, -33.36, 23.1), (16.15, -27.97, 16.85), (16.68, -28.89, 23.1), (32.29, 1.439e-07, 16.85), (33.36, 1.315e-07, 23.1), (16.15, 27.97, 16.85), (16.68, 28.89, 23.1), (1.589e-07, 27.5, 0.0), (13.75, 23.82, 0.0), (27.5, 1.589e-07, 0.0), (13.75, -23.82, 0.0), (1.589e-07, -27.5, 0.0), (-13.75, -23.82, 0.0), (-27.5, 1.589e-07, 0.0), (-13.75, 23.82, 0.0), (1.589e-07, 27.5, 0.0), (13.75, 23.82, 0.0), (27.5, 1.589e-07, 0.0), (13.75, -23.82, 0.0), (1.589e-07, -27.5, 0.0), (-13.75, -23.82, 0.0), (-27.5, 1.589e-07, 0.0), (-13.75, 23.82, 0.0), (1.589e-07, 27.5, 0.0), (13.75, 23.82, 0.0), (27.5, 1.589e-07, 0.0), (13.75, -23.82, 0.0), (1.589e-07, -27.5, 0.0), (-13.75, -23.82, 0.0), (-27.5, 1.589e-07, 0.0), (-13.75, 23.82, 0.0), (12.42, -21.51, 2.647), (1.436e-07, -24.84, 2.647), (-12.42, -21.51, 2.647)], [], [(20, 6, 7, 16), (19, 17, 16, 18), (1, 33, 34, 2), (7, 6, 38, 39), (18, 30, 31, 19), (27, 26, 24, 25), (28, 2, 3, 26), (16, 7, 0, 18), (22, 5, 6, 20), (18, 0, 1, 30), (15, 17, 19, 8), (14, 21, 17, 15), (20, 21, 23, 22), (13, 23, 21, 14), (12, 25, 23, 13), (24, 4, 5, 22), (11, 27, 25, 12), (26, 3, 4, 24), (30, 1, 2, 28), (10, 29, 27, 11), (26, 27, 29, 28), (9, 31, 29, 10), (8, 19, 31, 9), (4, 3, 35, 36), (3, 2, 34, 35), (6, 5, 37, 38), (5, 4, 36, 37), (34, 42, 43, 35), (1, 0, 32, 33), (38, 46, 47, 39), (0, 7, 39, 32), (38, 37, 45, 46), (33, 32, 40, 41), (46, 54, 55, 47), (34, 33, 41, 42), (32, 39, 47, 40), (43, 42, 50, 51), (36, 35, 43, 44), (37, 36, 44, 45), (42, 41, 49, 50), (46, 45, 53, 54), (41, 40, 48, 49), (53, 55, 54), (40, 47, 55, 48), (50, 49, 51), (44, 43, 51, 52), (45, 44, 52, 53), (77, 76, 78, 79), (52, 48, 55, 53), (48, 52, 51, 49), (64, 68, 69, 65), (68, 64, 63, 62), (63, 87, 86, 62), (81, 57, 58, 82), (71, 70, 72, 73), (66, 67, 79, 78), (76, 74, 59, 58), (73, 72, 74, 75), (64, 66, 56, 63), (70, 68, 62, 61), (66, 78, 57, 56), (15, 8, 67, 65), (14, 15, 65, 69), (70, 71, 69, 68), (13, 14, 69, 71), (12, 13, 71, 73), (72, 70, 61, 60), (11, 12, 73, 75), (74, 72, 60, 59), (78, 76, 58, 57), (10, 11, 75, 77), (74, 76, 77, 75), (9, 10, 77, 79), (8, 9, 79, 67), (67, 66, 64, 65), (60, 84, 83, 59), (59, 83, 82, 58), (62, 86, 85, 61), (61, 85, 84, 60), (90, 82, 83, 91), (57, 81, 80, 56), (94, 86, 87, 95), (56, 80, 87, 63), (86, 94, 93, 85), (81, 89, 88, 80), (102, 94, 95, 103), (82, 90, 89, 81), (80, 88, 95, 87), (91, 99, 98, 90), (84, 92, 91, 83), (85, 93, 92, 84), (90, 98, 97, 89), (94, 102, 101, 93), (89, 97, 96, 88), (106, 101, 102), (88, 96, 103, 95), (104, 98, 99), (92, 100, 99, 91), (93, 101, 100, 92), (98, 104, 97), (106, 102, 103), (100, 105, 104, 99), (101, 106, 105, 100), (97, 104, 105, 96), (96, 105, 106, 103), (17, 21, 20, 16), (23, 25, 24, 22), (31, 30, 28, 29)])
me_cylinder_004.polygons.foreach_set('use_smooth', [True] * 108)
_k = set([(0, 18), (1, 30), (2, 28), (3, 26), (4, 24), (5, 22), (6, 20), (7, 16), (8, 19), (8, 67), (9, 31), (9, 79), (10, 29), (10, 77), (11, 27), (11, 75), (12, 25), (12, 73), (13, 23), (13, 71), (14, 21), (14, 69), (15, 17), (15, 65), (56, 66), (57, 78), (58, 76), (59, 74), (60, 72), (61, 70), (62, 68), (63, 64), (98, 104), (99, 104), (100, 105), (101, 106), (102, 106)])
me_cylinder_004.attributes.new('sharp_edge', 'BOOLEAN', 'EDGE').data.foreach_set('value', [ (min(e.vertices), max(e.vertices)) in _k for e in me_cylinder_004.edges])
_uv = me_cylinder_004.uv_layers.new(name='UVMap')
_uv.uv.foreach_set('vector', [0.2888, 0.9014, 0.2888, 0.9932, 0.1035, 0.9932, 0.1035, 0.9014, 0.001238, 0.8553, 0.1035, 0.8553, 0.1035, 0.9014, 0.001238, 0.9014, 0.9207, 0.9932, 0.9207, 0.9933, 0.7669, 0.9933, 0.7669, 0.9932, 0.1035, 0.9932, 0.2888, 0.9932, 0.2888, 0.9933, 0.1035, 0.9933, 0.9974, 0.9014, 0.9207, 0.9014, 0.9207, 0.8553, 0.9974, 0.8553, 0.6147, 0.8553, 0.6147, 0.9014, 0.5353, 0.9014, 0.5353, 0.8553, 0.7669, 0.9014, 0.7669, 0.9932, 0.6147, 0.9932, 0.6147, 0.9014, 0.1035, 0.9014, 0.1035, 0.9932, 0.001238, 0.9932, 0.001238, 0.9014, 0.4594, 0.9014, 0.4594, 0.9932, 0.2888, 0.9932, 0.2888, 0.9014, 0.9974, 0.9014, 0.9974, 0.9932, 0.9207, 0.9932, 0.9207, 0.9014, 0.1035, 0.7449, 0.1035, 0.8553, 0.001238, 0.8553, 0.001238, 0.7449, 0.2888, 0.745, 0.2888, 0.8553, 0.1035, 0.8553, 0.1035, 0.7449, 0.2888, 0.9014, 0.2888, 0.8553, 0.4594, 0.8553, 0.4594, 0.9014, 0.4594, 0.7451, 0.4594, 0.8553, 0.2888, 0.8553, 0.2888, 0.745, 0.5353, 0.7451, 0.5353, 0.8553, 0.4594, 0.8553, 0.4594, 0.7451, 0.5353, 0.9014, 0.5347, 0.9932, 0.4594, 0.9932, 0.4594, 0.9014, 0.6147, 0.7451, 0.6147, 0.8553, 0.5353, 0.8553, 0.5353, 0.7451, 0.6147, 0.9014, 0.6147, 0.9932, 0.5347, 0.9932, 0.5353, 0.9014, 0.9207, 0.9014, 0.9207, 0.9932, 0.7669, 0.9932, 0.7669, 0.9014, 0.7669, 0.7452, 0.7669, 0.8553, 0.6147, 0.8553, 0.6147, 0.7451, 0.6147, 0.9014, 0.6147, 0.8553, 0.7669, 0.8553, 0.7669, 0.9014, 0.9207, 0.7452, 0.9207, 0.8553, 0.7669, 0.8553, 0.7669, 0.7452, 0.9974, 0.7452, 0.9974, 0.8553, 0.9207, 0.8553, 0.9207, 0.7452, 0.5347, 0.9932, 0.6147, 0.9932, 0.6147, 0.9933, 0.5348, 0.9933, 0.6147, 0.9932, 0.7669, 0.9932, 0.7669, 0.9933, 0.6147, 0.9933, 0.2888, 0.9932, 0.4594, 0.9932, 0.4594, 0.9933, 0.2888, 0.9933, 0.4594, 0.9932, 0.5347, 0.9932, 0.5348, 0.9933, 0.4594, 0.9933, 0.7669, 0.9933, 0.7669, 0.9934, 0.6147, 0.9934, 0.6147, 0.9933, 0.9207, 0.9932, 0.9974, 0.9932, 0.9974, 0.9933, 0.9207, 0.9933, 0.2888, 0.9933, 0.2888, 0.9934, 0.1035, 0.9934, 0.1035, 0.9933, 0.001238, 0.9932, 0.1035, 0.9932, 0.1035, 0.9933, 0.001238, 0.9933, 0.2888, 0.9933, 0.4594, 0.9933, 0.4594, 0.9934, 0.2888, 0.9934, 0.9207, 0.9933, 0.9974, 0.9933, 0.9974, 0.9934, 0.9207, 0.9934, 0.2888, 0.9934, 0.2888, 0.9934, 0.1035, 0.9934, 0.1035, 0.9934, 0.7669, 0.9933, 0.9207, 0.9933, 0.9207, 0.9934, 0.7669, 0.9934, 0.001238, 0.9933, 0.1035, 0.9933, 0.1035, 0.9934, 0.001238, 0.9934, 0.6147, 0.9934, 0.7669, 0.9934, 0.7669, 0.9934, 0.6147, 0.9934, 0.5348, 0.9933, 0.6147, 0.9933, 0.6147, 0.9934, 0.5348, 0.9934, 0.4594, 0.9933, 0.5348, 0.9933, 0.5348, 0.9934, 0.4594, 0.9934, 0.7669, 0.9934, 0.9207, 0.9934, 0.9207, 0.9934, 0.7669, 0.9934, 0.2888, 0.9934, 0.4594, 0.9934, 0.4594, 0.9934, 0.2888, 0.9934, 0.9207, 0.9934, 0.9974, 0.9934, 0.9974, 0.9934, 0.9207, 0.9934, 0.3024, 0.2474, 0.02435, 0.2463, 0.1657, 0.1611, 0.001238, 0.9934, 0.1035, 0.9934, 0.1035, 0.9934, 0.001238, 0.9934, 0.1634, 0.4959, 0.02385, 0.4072, 0.3022, 0.409, 0.5348, 0.9934, 0.6147, 0.9934, 0.6147, 0.9934, 0.5349, 0.9934, 0.4594, 0.9934, 0.5348, 0.9934, 0.5349, 0.9934, 0.4594, 0.9934, 0.7669, 0.6419, 0.7669, 0.5958, 0.9207, 0.5958, 0.9207, 0.6419, 0.3288, 0.3291, 0.0003771, 0.3279, 0.02435, 0.2463, 0.3024, 0.2474, 0.0003795, 0.3278, 0.3288, 0.3291, 0.3022, 0.409, 0.02385, 0.4072, 0.1035, 0.5958, 0.2888, 0.5958, 0.2888, 0.6419, 0.1035, 0.6419, 0.2888, 0.5958, 0.1035, 0.5958, 0.1035, 0.4969, 0.2888, 0.4969, 0.1035, 0.4969, 0.1035, 0.4968, 0.2888, 0.4968, 0.2888, 0.4969, 0.9207, 0.4968, 0.9207, 0.4969, 0.7669, 0.4969, 0.7669, 0.4968, 0.4594, 0.6419, 0.4594, 0.5958, 0.5354, 0.5958, 0.5353, 0.6419, 0.9974, 0.5958, 0.9974, 0.6419, 0.9207, 0.6419, 0.9207, 0.5958, 0.7669, 0.5958, 0.6147, 0.5958, 0.6147, 0.4969, 0.7669, 0.4969, 0.5353, 0.6419, 0.5354, 0.5958, 0.6147, 0.5958, 0.6147, 0.6419, 0.1035, 0.5958, 0.001238, 0.5958, 0.001238, 0.4969, 0.1035, 0.4969, 0.4594, 0.5958, 0.2888, 0.5958, 0.2888, 0.4969, 0.4594, 0.4969, 0.9974, 0.5958, 0.9207, 0.5958, 0.9207, 0.4969, 0.9974, 0.4969, 0.1035, 0.7449, 0.001238, 0.7449, 0.001238, 0.6419, 0.1035, 0.6419, 0.2888, 0.745, 0.1035, 0.7449, 0.1035, 0.6419, 0.2888, 0.6419, 0.4594, 0.5958, 0.4594, 0.6419, 0.2888, 0.6419, 0.2888, 0.5958, 0.4594, 0.7451, 0.2888, 0.745, 0.2888, 0.6419, 0.4594, 0.6419, 0.5353, 0.7451, 0.4594, 0.7451, 0.4594, 0.6419, 0.5353, 0.6419, 0.5354, 0.5958, 0.4594, 0.5958, 0.4594, 0.4969, 0.5349, 0.4969, 0.6147, 0.7451, 0.5353, 0.7451, 0.5353, 0.6419, 0.6147, 0.6419, 0.6147, 0.5958, 0.5354, 0.5958, 0.5349, 0.4969, 0.6147, 0.4969, 0.9207, 0.5958, 0.7669, 0.5958, 0.7669, 0.4969, 0.9207, 0.4969, 0.7669, 0.7452, 0.6147, 0.7451, 0.6147, 0.6419, 0.7669, 0.6419, 0.6147, 0.5958, 0.7669, 0.5958, 0.7669, 0.6419, 0.6147, 0.6419, 0.9207, 0.7452, 0.7669, 0.7452, 0.7669, 0.6419, 0.9207, 0.6419, 0.9974, 0.7452, 0.9207, 0.7452, 0.9207, 0.6419, 0.9974, 0.6419, 0.001238, 0.6419, 0.001238, 0.5958, 0.1035, 0.5958, 0.1035, 0.6419, 0.5349, 0.4969, 0.5349, 0.4968, 0.6147, 0.4968, 0.6147, 0.4969, 0.6147, 0.4969, 0.6147, 0.4968, 0.7669, 0.4968, 0.7669, 0.4969, 0.2888, 0.4969, 0.2888, 0.4968, 0.4594, 0.4968, 0.4594, 0.4969, 0.4594, 0.4969, 0.4594, 0.4968, 0.5349, 0.4968, 0.5349, 0.4969, 0.7669, 0.4967, 0.7669, 0.4968, 0.6147, 0.4968, 0.6147, 0.4967, 0.9207, 0.4969, 0.9207, 0.4968, 0.9974, 0.4968, 0.9974, 0.4969, 0.2888, 0.4967, 0.2888, 0.4968, 0.1035, 0.4968, 0.1035, 0.4967, 0.001238, 0.4969, 0.001238, 0.4968, 0.1035, 0.4968, 0.1035, 0.4969, 0.2888, 0.4968, 0.2888, 0.4967, 0.4594, 0.4967, 0.4594, 0.4968, 0.9207, 0.4968, 0.9207, 0.4967, 0.9974, 0.4967, 0.9974, 0.4968, 0.2888, 0.4966, 0.2888, 0.4967, 0.1035, 0.4967, 0.1035, 0.4966, 0.7669, 0.4968, 0.7669, 0.4967, 0.9207, 0.4967, 0.9207, 0.4968, 0.001238, 0.4968, 0.001238, 0.4967, 0.1035, 0.4967, 0.1035, 0.4968, 0.6147, 0.4967, 0.6147, 0.4966, 0.7669, 0.4966, 0.7669, 0.4967, 0.5349, 0.4968, 0.5349, 0.4967, 0.6147, 0.4967, 0.6147, 0.4968, 0.4594, 0.4968, 0.4594, 0.4967, 0.5349, 0.4967, 0.5349, 0.4968, 0.7669, 0.4967, 0.7669, 0.4966, 0.9207, 0.4966, 0.9207, 0.4967, 0.2888, 0.4967, 0.2888, 0.4966, 0.4594, 0.4966, 0.4594, 0.4967, 0.9207, 0.4967, 0.9207, 0.4966, 0.9974, 0.4966, 0.9974, 0.4967, 0.3916, 0.2615, 0.3603, 0.2417, 0.5002, 0.1593, 0.001238, 0.4967, 0.001238, 0.4966, 0.1035, 0.4966, 0.1035, 0.4967, 0.3934, 0.3861, 0.4997, 0.4908, 0.3588, 0.4056, 0.5349, 0.4967, 0.5349, 0.4966, 0.6147, 0.4966, 0.6147, 0.4967, 0.4594, 0.4967, 0.4594, 0.4966, 0.5349, 0.4966, 0.5349, 0.4967, 0.4997, 0.4908, 0.3934, 0.3861, 0.642, 0.4071, 0.3916, 0.2615, 0.5002, 0.1593, 0.6434, 0.2433, 0.3379, 0.3235, 0.368, 0.3237, 0.3934, 0.3861, 0.3588, 0.4056, 0.3603, 0.2417, 0.3916, 0.2615, 0.368, 0.3237, 0.3379, 0.3235, 0.642, 0.4071, 0.3934, 0.3861, 0.368, 0.3237, 0.6644, 0.3253, 0.6644, 0.3254, 0.368, 0.3237, 0.3916, 0.2615, 0.6434, 0.2433, 0.1035, 0.8553, 0.2888, 0.8553, 0.2888, 0.9014, 0.1035, 0.9014, 0.4594, 0.8553, 0.5353, 0.8553, 0.5353, 0.9014, 0.4594, 0.9014, 0.9207, 0.8553, 0.9207, 0.9014, 0.7669, 0.9014, 0.7669, 0.8553])
me_cylinder_004.materials.append(mat_material_005)
me_cylinder_004.update()

# ---- objects
ob_barrel_lod1 = bpy.data.objects.new('bARREL_LOD1', me_cylinder)
ob_barrel_collider = bpy.data.objects.new('Barrel_Collider', me_cylinder_001)
ob_barrel_lod0 = bpy.data.objects.new('bARREL_LOD0', me_cylinder_002)
ob_barrel_lod2 = bpy.data.objects.new('bARREL_LOD2', me_cylinder_004)

# ---- transforms, parenting, visibility, modifiers, constraints
ob_barrel_lod1.location = (0.0, 0.0, 0.0)
_m = ob_barrel_lod1.modifiers.new('Auto Smooth', 'NODES')
_m.node_group = ng_auto_smooth
_gi = [s.identifier for s in ng_auto_smooth.interface.items_tree if s.item_type == 'SOCKET' and s.in_out == 'INPUT']
_m[_gi[1]] = 0.7854  # Angle
ob_barrel_collider.location = (0.0, 0.0, 0.0)
_m = ob_barrel_collider.modifiers.new('Auto Smooth', 'NODES')
_m.node_group = ng_auto_smooth
_gi = [s.identifier for s in ng_auto_smooth.interface.items_tree if s.item_type == 'SOCKET' and s.in_out == 'INPUT']
_m[_gi[1]] = 0.7854  # Angle
ob_barrel_lod0.location = (0.0, 0.0, 0.0)
ob_barrel_lod0.rotation_euler = (-5.986, 5.53, -47.82)
_m = ob_barrel_lod0.modifiers.new('Auto Smooth', 'NODES')
_m.node_group = ng_auto_smooth
_gi = [s.identifier for s in ng_auto_smooth.interface.items_tree if s.item_type == 'SOCKET' and s.in_out == 'INPUT']
_m[_gi[1]] = 0.7854  # Angle
ob_barrel_lod2.location = (0.0, 0.0, 0.0)
_m = ob_barrel_lod2.modifiers.new('Auto Smooth', 'NODES')
_m.node_group = ng_auto_smooth
_gi = [s.identifier for s in ng_auto_smooth.interface.items_tree if s.item_type == 'SOCKET' and s.in_out == 'INPUT']
_m[_gi[1]] = 0.7854  # Angle

# ---- collection membership
col_collection.objects.link(ob_barrel_lod1)
col_collection.objects.link(ob_barrel_collider)
col_collection.objects.link(ob_barrel_lod0)
col_collection.objects.link(ob_barrel_lod2)

# ---- scene / render settings (as saved in the file)
scene.frame_start = 1; scene.frame_end = 250; scene.frame_set(194)
scene.render.engine = 'BLENDER_EEVEE_NEXT'
scene.cycles.sampling_pattern = 'TABULATED_SOBOL'
scene.view_settings.view_transform = 'Filmic'
scene.unit_settings.scale_length = 0.01
bpy.context.view_layer.update()

# ---- added for rendering (the .blend has no active camera and no usable light): camera, sun
cam_auto = bpy.data.cameras.new('AutoCamera')
cam_auto.lens = 50.0
cam_auto.sensor_width = 36.0
cam_auto.clip_end = 3487.67
ob_auto_camera = bpy.data.objects.new('AutoCamera', cam_auto)
scene.collection.objects.link(ob_auto_camera)
ob_auto_camera.location = (229.745, -247.246, 190.385)
ob_auto_camera.rotation_euler = (1.09748, -7.21219e-08, 0.694738)
scene.camera = ob_auto_camera
light_auto_sun = bpy.data.lights.new('AutoSun', 'SUN')
light_auto_sun.energy = 3.0
light_auto_sun.angle = 0.0523599
ob_auto_sun = bpy.data.objects.new('AutoSun', light_auto_sun)
scene.collection.objects.link(ob_auto_sun)
ob_auto_sun.rotation_euler = (0.872665, 0.174533, 0.523599)
bpy.context.view_layer.update()
